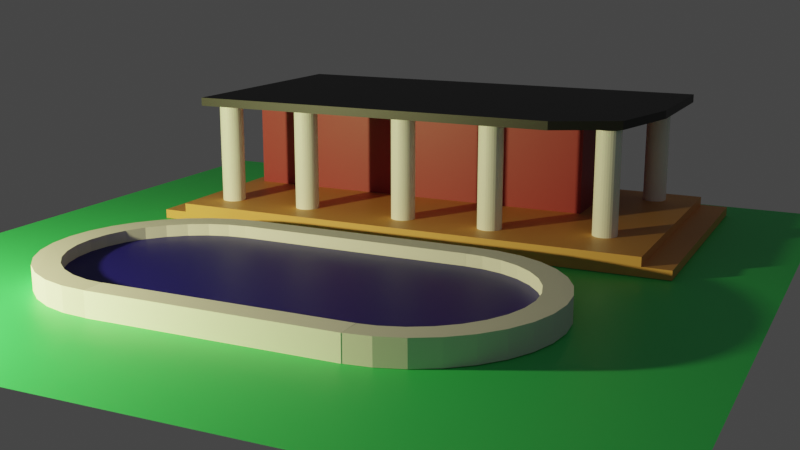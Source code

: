 # Source: LiuHongMidSectionProject.blend  (saved by Blender 2.90.8; exported with 4.5.12 LTS)
import bpy
from mathutils import Matrix  # noqa: F401  (used for matrix-valued properties, if any)

bpy.ops.wm.read_factory_settings(use_empty=True)
scene = bpy.context.scene
scene.name = 'Scene'

# ---- collections
col_collection = bpy.data.collections.new('Collection'); scene.collection.children.link(col_collection)
col_poolb = bpy.data.collections.new('PoolB'); scene.collection.children.link(col_poolb)

# ---- materials (node trees are filled in below, after node groups)
mat_bluewater = bpy.data.materials.new('BlueWater')
mat_bluewater.use_transparent_shadow = False
mat_glass = bpy.data.materials.new('Glass')
mat_glass.use_transparent_shadow = False
mat_step = bpy.data.materials.new('STEP')
mat_step.use_transparent_shadow = False
mat_roof = bpy.data.materials.new('ROOF')
mat_roof.use_transparent_shadow = False
mat_wall = bpy.data.materials.new('WALL')
mat_wall.use_transparent_shadow = False
mat_poolb = bpy.data.materials.new('PoolB')
mat_poolb.use_transparent_shadow = False

# ---- material node trees
mat_bluewater.use_nodes = True; mat_bluewater.node_tree.nodes.clear()
_N = mat_bluewater.node_tree.nodes; _L = mat_bluewater.node_tree.links
n0 = _N.new('ShaderNodeBsdfPrincipled'); n0.name = 'Principled BSDF'; n0.location = (10, 300)
n0.distribution = 'GGX'
n0.subsurface_method = 'BURLEY'
n0.inputs[0].default_value = (0.01022, 0.006567, 0.2266, 1.0)
n0.inputs[3].default_value = 1.45
n0.inputs[27].default_value = (0.0, 0.0, 0.0, 1.0)
n0.inputs[28].default_value = 1.0
n1 = _N.new('ShaderNodeOutputMaterial'); n1.name = 'Material Output'; n1.location = (300, 300)
_L.new(n0.outputs[0], n1.inputs[0])
n1.is_active_output = True
mat_glass.use_nodes = True; mat_glass.node_tree.nodes.clear()
_N = mat_glass.node_tree.nodes; _L = mat_glass.node_tree.links
n0 = _N.new('ShaderNodeBsdfPrincipled'); n0.name = 'Principled BSDF'; n0.location = (10, 300)
n0.distribution = 'GGX'
n0.subsurface_method = 'BURLEY'
n0.inputs[0].default_value = (0.06045, 0.8, 0.205, 1.0)
n0.inputs[3].default_value = 1.45
n0.inputs[27].default_value = (0.0, 0.0, 0.0, 1.0)
n0.inputs[28].default_value = 1.0
n1 = _N.new('ShaderNodeOutputMaterial'); n1.name = 'Material Output'; n1.location = (300, 300)
_L.new(n0.outputs[0], n1.inputs[0])
n1.is_active_output = True
mat_step.use_nodes = True; mat_step.node_tree.nodes.clear()
_N = mat_step.node_tree.nodes; _L = mat_step.node_tree.links
n0 = _N.new('ShaderNodeBsdfPrincipled'); n0.name = 'Principled BSDF'; n0.location = (10, 300)
n0.distribution = 'GGX'
n0.subsurface_method = 'BURLEY'
n0.inputs[0].default_value = (0.8, 0.3869, 0.1177, 1.0)
n0.inputs[3].default_value = 1.45
n0.inputs[27].default_value = (0.0, 0.0, 0.0, 1.0)
n0.inputs[28].default_value = 1.0
n1 = _N.new('ShaderNodeOutputMaterial'); n1.name = 'Material Output'; n1.location = (300, 300)
_L.new(n0.outputs[0], n1.inputs[0])
n1.is_active_output = True
mat_roof.use_nodes = True; mat_roof.node_tree.nodes.clear()
_N = mat_roof.node_tree.nodes; _L = mat_roof.node_tree.links
n0 = _N.new('ShaderNodeBsdfPrincipled'); n0.name = 'Principled BSDF'; n0.location = (10, 300)
n0.distribution = 'GGX'
n0.subsurface_method = 'BURLEY'
n0.inputs[0].default_value = (0.01607, 0.01607, 0.01607, 1.0)
n0.inputs[3].default_value = 1.45
n0.inputs[27].default_value = (0.0, 0.0, 0.0, 1.0)
n0.inputs[28].default_value = 1.0
n1 = _N.new('ShaderNodeOutputMaterial'); n1.name = 'Material Output'; n1.location = (300, 300)
_L.new(n0.outputs[0], n1.inputs[0])
n1.is_active_output = True
mat_wall.use_nodes = True; mat_wall.node_tree.nodes.clear()
_N = mat_wall.node_tree.nodes; _L = mat_wall.node_tree.links
n0 = _N.new('ShaderNodeBsdfPrincipled'); n0.name = 'Principled BSDF'; n0.location = (10, 300)
n0.distribution = 'GGX'
n0.subsurface_method = 'BURLEY'
n0.inputs[0].default_value = (0.3428, 0.02114, 0.03441, 1.0)
n0.inputs[3].default_value = 1.45
n0.inputs[27].default_value = (0.0, 0.0, 0.0, 1.0)
n0.inputs[28].default_value = 1.0
n1 = _N.new('ShaderNodeOutputMaterial'); n1.name = 'Material Output'; n1.location = (300, 300)
_L.new(n0.outputs[0], n1.inputs[0])
n1.is_active_output = True
mat_poolb.use_nodes = True; mat_poolb.node_tree.nodes.clear()
_N = mat_poolb.node_tree.nodes; _L = mat_poolb.node_tree.links
n0 = _N.new('ShaderNodeBsdfPrincipled'); n0.name = 'Principled BSDF'; n0.location = (10, 300)
n0.distribution = 'GGX'
n0.subsurface_method = 'BURLEY'
n0.inputs[0].default_value = (1.0, 1.0, 1.0, 1.0)
n0.inputs[3].default_value = 1.45
n0.inputs[27].default_value = (0.0, 0.0, 0.0, 1.0)
n0.inputs[28].default_value = 1.0
n1 = _N.new('ShaderNodeOutputMaterial'); n1.name = 'Material Output'; n1.location = (300, 300)
_L.new(n0.outputs[0], n1.inputs[0])
n1.is_active_output = True

# ---- world
world_world = bpy.data.worlds.new('World'); scene.world = world_world
world_world.use_nodes = True; world_world.node_tree.nodes.clear()
_N = world_world.node_tree.nodes; _L = world_world.node_tree.links
n0 = _N.new('ShaderNodeOutputWorld'); n0.name = 'World Output'; n0.location = (300, 300)
n1 = _N.new('ShaderNodeBackground'); n1.name = 'Background'; n1.location = (10, 300)
n1.inputs[0].default_value = (0.05088, 0.05088, 0.05088, 1.0)
_L.new(n1.outputs[0], n0.inputs[0])
n0.is_active_output = True
world_world.color = (0.05088, 0.05088, 0.05088)
world_world.use_sun_shadow = False
world_world.sun_shadow_jitter_overblur = 0.0

# ---- cameras
cam_camera = bpy.data.cameras.new('Camera')
cam_camera.clip_end = 100.0
cam_camera.ortho_scale = 7.314

# ---- lights
light_light = bpy.data.lights.new('Light', 'POINT')
light_light.color = (1.0, 0.9337, 0.4173)
light_light.transmission_factor = 0.0
light_light.energy = 1000.0
light_light.shadow_soft_size = 0.1
light_light.shadow_maximum_resolution = 0.006
light_light.use_absolute_resolution = True

# ---- meshes
me_circle_001 = bpy.data.meshes.new('Circle.001')
me_circle_001.from_pydata([(-0.9821, 1.898, 0.0), (-1.157, 1.881, 0.0), (-1.325, 1.83, 0.0), (-1.481, 1.747, 0.0), (-1.617, 1.635, 0.0), (-1.728, 1.499, 0.0), (-1.811, 1.344, 0.0), (-1.862, 1.176, 0.0), (-1.879, 1.001, 0.0), (-1.862, 0.8259, 0.0), (-1.811, 0.6576, 0.0), (-1.728, 0.5025, 0.0), (-1.617, 0.3666, 0.0), (-1.481, 0.255, 0.0), (-1.325, 0.1721, 0.0), (-1.157, 0.121, 0.0), (-0.9821, 0.1038, 0.0), (-0.004091, 1.898, 0.0), (-0.004091, 0.1076, 0.0), (0.9821, 1.898, -8.586e-08), (1.157, 1.881, -1.012e-07), (1.325, 1.83, -1.159e-07), (1.481, 1.747, -1.294e-07), (1.617, 1.635, -1.413e-07), (1.728, 1.499, -1.511e-07), (1.811, 1.344, -1.583e-07), (1.862, 1.176, -1.628e-07), (1.879, 1.001, -1.643e-07), (1.862, 0.8259, -1.628e-07), (1.811, 0.6576, -1.583e-07), (1.728, 0.5025, -1.511e-07), (1.617, 0.3666, -1.413e-07), (1.481, 0.255, -1.294e-07), (1.325, 0.1721, -1.159e-07), (1.157, 0.121, -1.012e-07), (0.9821, 0.1038, -8.586e-08), (0.004091, 1.898, -3.576e-10), (0.004091, 0.1076, -3.576e-10)], [], [(1, 2, 3, 4, 5, 6, 7, 8, 9, 10, 11, 12, 13, 14, 15, 16, 18, 37, 35, 34, 33, 32, 31, 30, 29, 28, 27, 26, 25, 24, 23, 22, 21, 20, 19, 36, 17, 0)])
_uv = me_circle_001.uv_layers.new(name='UVMap')
_uv.uv.foreach_set('vector', [0.0, 0.0, 0.0, 0.0, 0.0, 0.0, 0.0, 0.0, 0.0, 0.0, 0.0, 0.0, 0.0, 0.0, 0.0, 0.0, 0.0, 0.0, 0.0, 0.0, 0.0, 0.0, 0.0, 0.0, 0.0, 0.0, 0.0, 0.0, 0.0, 0.0, 0.0, 0.0, 0.0, 0.0, 0.0, 0.0, 0.0, 0.0, 0.0, 0.0, 0.0, 0.0, 0.0, 0.0, 0.0, 0.0, 0.0, 0.0, 0.0, 0.0, 0.0, 0.0, 0.0, 0.0, 0.0, 0.0, 0.0, 0.0, 0.0, 0.0, 0.0, 0.0, 0.0, 0.0, 0.0, 0.0, 0.0, 0.0, 0.0, 0.0, 0.0, 0.0, 0.0, 0.0, 0.0, 0.0])
me_circle_001.materials.append(mat_bluewater)
me_circle_001.use_remesh_fix_poles = True
me_circle_001.use_remesh_preserve_attributes = False
me_circle_001.use_mirror_vertex_groups = False
me_circle_001.update()
me_plane = bpy.data.meshes.new('Plane')
me_plane.from_pydata([(-1.0, -1.0, 0.0), (1.0, -1.0, 0.0), (-1.0, 1.0, 0.0), (1.0, 1.0, 0.0)], [], [(0, 1, 3, 2)])
_uv = me_plane.uv_layers.new(name='UVMap')
_uv.uv.foreach_set('vector', [0.0, 0.0, 1.0, 0.0, 1.0, 1.0, 0.0, 1.0])
me_plane.materials.append(mat_glass)
me_plane.use_remesh_fix_poles = True
me_plane.use_remesh_preserve_attributes = False
me_plane.use_mirror_vertex_groups = False
me_plane.update()
me_cube = bpy.data.meshes.new('Cube')
me_cube.from_pydata([(-1.0, -1.0, -0.4), (-1.0, -1.0, 0.4), (-1.0, 1.0, -0.4), (-1.0, 1.0, 0.4), (1.0, -1.0, -0.4), (1.0, -1.0, 0.4), (1.0, 1.0, -0.4), (1.0, 1.0, 0.4)], [], [(0, 1, 3, 2), (2, 3, 7, 6), (6, 7, 5, 4), (4, 5, 1, 0), (2, 6, 4, 0), (7, 3, 1, 5)])
_uv = me_cube.uv_layers.new(name='UVMap')
_uv.uv.foreach_set('vector', [0.375, 0.0, 0.625, 0.0, 0.625, 0.25, 0.375, 0.25, 0.375, 0.25, 0.625, 0.25, 0.625, 0.5, 0.375, 0.5, 0.375, 0.5, 0.625, 0.5, 0.625, 0.75, 0.375, 0.75, 0.375, 0.75, 0.625, 0.75, 0.625, 1.0, 0.375, 1.0, 0.125, 0.5, 0.375, 0.5, 0.375, 0.75, 0.125, 0.75, 0.625, 0.5, 0.875, 0.5, 0.875, 0.75, 0.625, 0.75])
me_cube.materials.append(mat_step)
me_cube.use_remesh_fix_poles = True
me_cube.use_remesh_preserve_attributes = False
me_cube.use_mirror_vertex_groups = False
me_cube.update()
me_cube_003 = bpy.data.meshes.new('Cube.003')
me_cube_003.from_pydata([(-2.212, -2.887, -0.01563), (-2.212, -2.887, 0.06437), (-2.212, -0.5141, -0.01563), (-2.212, -0.5141, 0.06437), (2.061, -2.887, -0.01563), (2.061, -2.887, 0.06437), (2.061, -0.5141, -0.01563), (2.061, -0.5141, 0.06437)], [], [(0, 1, 3, 2), (2, 3, 7, 6), (6, 7, 5, 4), (4, 5, 1, 0), (2, 6, 4, 0), (7, 3, 1, 5)])
_uv = me_cube_003.uv_layers.new(name='UVMap')
_uv.uv.foreach_set('vector', [0.375, 0.0, 0.625, 0.0, 0.625, 0.25, 0.375, 0.25, 0.375, 0.25, 0.625, 0.25, 0.625, 0.5, 0.375, 0.5, 0.375, 0.5, 0.625, 0.5, 0.625, 0.75, 0.375, 0.75, 0.375, 0.75, 0.625, 0.75, 0.625, 1.0, 0.375, 1.0, 0.125, 0.5, 0.375, 0.5, 0.375, 0.75, 0.125, 0.75, 0.625, 0.5, 0.875, 0.5, 0.875, 0.75, 0.625, 0.75])
me_cube_003.materials.append(mat_step)
me_cube_003.use_remesh_fix_poles = True
me_cube_003.use_remesh_preserve_attributes = False
me_cube_003.use_mirror_vertex_groups = False
me_cube_003.update()
me_cube_004 = bpy.data.meshes.new('Cube.004')
me_cube_004.from_pydata([(-2.37, -1.187, -0.45), (-2.37, -1.187, 0.45), (-2.37, 1.187, -0.45), (-2.37, 1.187, 0.45), (2.37, -1.187, -0.45), (2.37, -1.187, 0.45), (2.37, 1.187, -0.45), (2.37, 1.187, 0.45), (-2.37, -1.187, 0.5241), (-2.37, 1.187, 0.5241), (2.37, 1.187, 0.5241), (2.37, -1.187, 0.5241), (-2.37, 3.267, 0.45), (2.37, 3.267, 0.45), (-2.37, 3.267, 0.5241), (2.37, 3.267, 0.5241), (-3.386, -1.187, 0.45), (-3.386, 1.187, 0.45), (-3.386, -1.187, 0.5241), (-3.386, 1.187, 0.5241), (-2.37, 3.267, 0.5241), (-3.386, 1.187, 0.5241), (-3.139, 2.708, 0.5241), (-2.37, 1.187, 0.4513), (-2.37, 3.267, 0.4513), (-3.386, 1.187, 0.4513), (-3.139, 2.708, 0.4513), (-3.386, 1.187, 0.4513), (-2.37, 3.267, 0.4513)], [], [(0, 1, 3, 2), (2, 3, 7, 6), (6, 7, 5, 4), (4, 5, 1, 0), (2, 6, 4, 0), (7, 3, 12, 13), (10, 9, 8, 11), (5, 7, 10, 11), (9, 3, 17, 19), (1, 5, 11, 8), (13, 12, 14, 15), (3, 9, 14, 12), (10, 7, 13, 15), (9, 10, 15, 14), (17, 16, 18, 19), (8, 9, 19, 18), (1, 8, 18, 16), (3, 1, 16, 17), (22, 20, 28, 26), (20, 19, 25, 28), (23, 24, 25), (27, 26, 28, 25, 24), (14, 21, 27, 24), (9, 14, 24, 23), (21, 22, 26, 27), (19, 9, 23, 25), (22, 21, 19, 20), (14, 9, 19)])
me_cube_004.polygons.foreach_set('material_index', [1, 1, 1, 1, 0, 0, 0, 0, 0, 0, 0, 0, 0, 0, 0, 0, 0, 0, 0, 0, 0, 0, 0, 0, 0, 0, 0, 0])
_uv = me_cube_004.uv_layers.new(name='UVMap')
_uv.uv.foreach_set('vector', [0.375, 0.0, 0.625, 0.0, 0.625, 0.25, 0.375, 0.25, 0.375, 0.25, 0.625, 0.25, 0.625, 0.5, 0.375, 0.5, 0.375, 0.5, 0.625, 0.5, 0.625, 0.75, 0.375, 0.75, 0.375, 0.75, 0.625, 0.75, 0.625, 1.0, 0.375, 1.0, 0.125, 0.5, 0.375, 0.5, 0.375, 0.75, 0.125, 0.75, 0.625, 0.5, 0.625, 0.25, 0.625, 0.25, 0.625, 0.5, 0.625, 0.5, 0.875, 0.5, 0.875, 0.75, 0.625, 0.75, 0.625, 0.75, 0.625, 0.5, 0.625, 0.5, 0.625, 0.75, 0.625, 0.25, 0.625, 0.25, 0.625, 0.25, 0.625, 0.25, 0.625, 1.0, 0.625, 0.75, 0.625, 0.75, 0.625, 1.0, 0.625, 0.5, 0.625, 0.25, 0.625, 0.25, 0.625, 0.5, 0.625, 0.25, 0.625, 0.25, 0.625, 0.25, 0.625, 0.25, 0.625, 0.5, 0.625, 0.5, 0.625, 0.5, 0.625, 0.5, 0.875, 0.5, 0.625, 0.5, 0.625, 0.5, 0.875, 0.5, 0.625, 0.25, 0.625, 0.0, 0.625, 0.0, 0.625, 0.25, 0.875, 0.75, 0.875, 0.5, 0.875, 0.5, 0.875, 0.75, 0.625, 1.0, 0.625, 1.0, 0.625, 1.0, 0.625, 1.0, 0.625, 0.25, 0.625, 0.0, 0.625, 0.0, 0.625, 0.25, 0.0, 0.0, 0.0, 0.0, 0.0, 0.0, 0.0, 0.0, 0.0, 0.0, 0.0, 0.0, 0.0, 0.0, 0.0, 0.0, 0.625, 0.25, 0.625, 0.25, 0.625, 0.25, 0.0, 0.0, 0.0, 0.0, 0.0, 0.0, 0.625, 0.25, 0.625, 0.25, 0.0, 0.0, 0.0, 0.0, 0.0, 0.0, 0.0, 0.0, 0.875, 0.5, 0.875, 0.5, 0.875, 0.5, 0.875, 0.5, 0.0, 0.0, 0.0, 0.0, 0.0, 0.0, 0.0, 0.0, 0.875, 0.5, 0.875, 0.5, 0.875, 0.5, 0.875, 0.5, 0.0, 0.0, 0.0, 0.0, 0.0, 0.0, 0.0, 0.0, 0.875, 0.5, 0.875, 0.5, 0.875, 0.5])
me_cube_004.materials.append(mat_roof)
me_cube_004.materials.append(mat_wall)
me_cube_004.use_remesh_fix_poles = True
me_cube_004.use_remesh_preserve_attributes = False
me_cube_004.use_mirror_vertex_groups = False
me_cube_004.update()
me_cylinder_002 = bpy.data.meshes.new('Cylinder.002')
me_cylinder_002.from_pydata([(0.0, -0.1061, 0.1061), (0.0, -0.1061, -0.1061), (-0.0207, -0.104, 0.1061), (-0.0207, -0.104, -0.1061), (-0.04059, -0.098, 0.1061), (-0.04059, -0.098, -0.1061), (-0.05893, -0.0882, 0.1061), (-0.05893, -0.0882, -0.1061), (-0.07501, -0.07501, 0.1061), (-0.07501, -0.07501, -0.1061), (-0.0882, -0.05893, 0.1061), (-0.0882, -0.05893, -0.1061), (-0.098, -0.04059, 0.1061), (-0.098, -0.04059, -0.1061), (-0.104, -0.0207, 0.1061), (-0.104, -0.0207, -0.1061), (-0.1061, -8.009e-09, 0.1061), (-0.1061, -8.009e-09, -0.1061), (-0.104, 0.0207, 0.1061), (-0.104, 0.0207, -0.1061), (-0.098, 0.04059, 0.1061), (-0.098, 0.04059, -0.1061), (-0.0882, 0.05893, 0.1061), (-0.0882, 0.05893, -0.1061), (-0.07501, 0.07501, 0.1061), (-0.07501, 0.07501, -0.1061), (-0.05893, 0.0882, 0.1061), (-0.05893, 0.0882, -0.1061), (-0.04059, 0.098, 0.1061), (-0.04059, 0.098, -0.1061), (-0.0207, 0.104, 0.1061), (-0.0207, 0.104, -0.1061), (3.457e-08, 0.1061, 0.1061), (3.457e-08, 0.1061, -0.1061), (0.0207, 0.104, 0.1061), (0.0207, 0.104, -0.1061), (0.04059, 0.098, 0.1061), (0.04059, 0.098, -0.1061), (0.05893, 0.0882, 0.1061), (0.05893, 0.0882, -0.1061), (0.07501, 0.07501, 0.1061), (0.07501, 0.07501, -0.1061), (0.0882, 0.05893, 0.1061), (0.0882, 0.05893, -0.1061), (0.098, 0.04059, 0.1061), (0.098, 0.04059, -0.1061), (0.104, 0.02069, 0.1061), (0.104, 0.02069, -0.1061), (0.1061, -1.024e-07, 0.1061), (0.1061, -1.024e-07, -0.1061), (0.104, -0.0207, 0.1061), (0.104, -0.0207, -0.1061), (0.098, -0.04059, 0.1061), (0.098, -0.04059, -0.1061), (0.0882, -0.05893, 0.1061), (0.0882, -0.05893, -0.1061), (0.07501, -0.07501, 0.1061), (0.07501, -0.07501, -0.1061), (0.05893, -0.0882, 0.1061), (0.05893, -0.0882, -0.1061), (0.04059, -0.098, 0.1061), (0.04059, -0.098, -0.1061), (0.02069, -0.104, 0.1061), (0.02069, -0.104, -0.1061)], [], [(0, 1, 3, 2), (2, 3, 5, 4), (4, 5, 7, 6), (6, 7, 9, 8), (8, 9, 11, 10), (10, 11, 13, 12), (12, 13, 15, 14), (14, 15, 17, 16), (16, 17, 19, 18), (18, 19, 21, 20), (20, 21, 23, 22), (22, 23, 25, 24), (24, 25, 27, 26), (26, 27, 29, 28), (28, 29, 31, 30), (30, 31, 33, 32), (32, 33, 35, 34), (34, 35, 37, 36), (36, 37, 39, 38), (38, 39, 41, 40), (40, 41, 43, 42), (42, 43, 45, 44), (44, 45, 47, 46), (46, 47, 49, 48), (48, 49, 51, 50), (50, 51, 53, 52), (52, 53, 55, 54), (54, 55, 57, 56), (56, 57, 59, 58), (58, 59, 61, 60), (3, 1, 63, 61, 59, 57, 55, 53, 51, 49, 47, 45, 43, 41, 39, 37, 35, 33, 31, 29, 27, 25, 23, 21, 19, 17, 15, 13, 11, 9, 7, 5), (60, 61, 63, 62), (62, 63, 1, 0), (0, 2, 4, 6, 8, 10, 12, 14, 16, 18, 20, 22, 24, 26, 28, 30, 32, 34, 36, 38, 40, 42, 44, 46, 48, 50, 52, 54, 56, 58, 60, 62)])
_uv = me_cylinder_002.uv_layers.new(name='UVMap')
_uv.uv.foreach_set('vector', [1.0, 0.5, 1.0, 1.0, 0.9688, 1.0, 0.9688, 0.5, 0.9688, 0.5, 0.9688, 1.0, 0.9375, 1.0, 0.9375, 0.5, 0.9375, 0.5, 0.9375, 1.0, 0.9062, 1.0, 0.9062, 0.5, 0.9062, 0.5, 0.9062, 1.0, 0.875, 1.0, 0.875, 0.5, 0.875, 0.5, 0.875, 1.0, 0.8438, 1.0, 0.8438, 0.5, 0.8438, 0.5, 0.8438, 1.0, 0.8125, 1.0, 0.8125, 0.5, 0.8125, 0.5, 0.8125, 1.0, 0.7812, 1.0, 0.7812, 0.5, 0.7812, 0.5, 0.7812, 1.0, 0.75, 1.0, 0.75, 0.5, 0.75, 0.5, 0.75, 1.0, 0.7188, 1.0, 0.7188, 0.5, 0.7188, 0.5, 0.7188, 1.0, 0.6875, 1.0, 0.6875, 0.5, 0.6875, 0.5, 0.6875, 1.0, 0.6562, 1.0, 0.6562, 0.5, 0.6562, 0.5, 0.6562, 1.0, 0.625, 1.0, 0.625, 0.5, 0.625, 0.5, 0.625, 1.0, 0.5938, 1.0, 0.5938, 0.5, 0.5938, 0.5, 0.5938, 1.0, 0.5625, 1.0, 0.5625, 0.5, 0.5625, 0.5, 0.5625, 1.0, 0.5312, 1.0, 0.5312, 0.5, 0.5312, 0.5, 0.5312, 1.0, 0.5, 1.0, 0.5, 0.5, 0.5, 0.5, 0.5, 1.0, 0.4688, 1.0, 0.4688, 0.5, 0.4688, 0.5, 0.4688, 1.0, 0.4375, 1.0, 0.4375, 0.5, 0.4375, 0.5, 0.4375, 1.0, 0.4062, 1.0, 0.4062, 0.5, 0.4062, 0.5, 0.4062, 1.0, 0.375, 1.0, 0.375, 0.5, 0.375, 0.5, 0.375, 1.0, 0.3438, 1.0, 0.3438, 0.5, 0.3438, 0.5, 0.3438, 1.0, 0.3125, 1.0, 0.3125, 0.5, 0.3125, 0.5, 0.3125, 1.0, 0.2812, 1.0, 0.2812, 0.5, 0.2812, 0.5, 0.2812, 1.0, 0.25, 1.0, 0.25, 0.5, 0.25, 0.5, 0.25, 1.0, 0.2188, 1.0, 0.2188, 0.5, 0.2188, 0.5, 0.2188, 1.0, 0.1875, 1.0, 0.1875, 0.5, 0.1875, 0.5, 0.1875, 1.0, 0.1562, 1.0, 0.1562, 0.5, 0.1562, 0.5, 0.1562, 1.0, 0.125, 1.0, 0.125, 0.5, 0.125, 0.5, 0.125, 1.0, 0.09375, 1.0, 0.09375, 0.5, 0.09375, 0.5, 0.09375, 1.0, 0.0625, 1.0, 0.0625, 0.5, 0.2968, 0.4854, 0.25, 0.49, 0.2032, 0.4854, 0.1582, 0.4717, 0.1167, 0.4496, 0.08029, 0.4197, 0.05045, 0.3833, 0.02827, 0.3418, 0.01461, 0.2968, 0.01, 0.25, 0.01461, 0.2032, 0.02827, 0.1582, 0.05045, 0.1167, 0.08029, 0.08029, 0.1167, 0.05045, 0.1582, 0.02827, 0.2032, 0.01461, 0.25, 0.01, 0.2968, 0.01461, 0.3418, 0.02827, 0.3833, 0.05045, 0.4197, 0.08029, 0.4496, 0.1167, 0.4717, 0.1582, 0.4854, 0.2032, 0.49, 0.25, 0.4854, 0.2968, 0.4717, 0.3418, 0.4496, 0.3833, 0.4197, 0.4197, 0.3833, 0.4496, 0.3418, 0.4717, 0.0625, 0.5, 0.0625, 1.0, 0.03125, 1.0, 0.03125, 0.5, 0.03125, 0.5, 0.03125, 1.0, 0.0, 1.0, 0.0, 0.5, 0.75, 0.49, 0.7968, 0.4854, 0.8418, 0.4717, 0.8833, 0.4496, 0.9197, 0.4197, 0.9496, 0.3833, 0.9717, 0.3418, 0.9854, 0.2968, 0.99, 0.25, 0.9854, 0.2032, 0.9717, 0.1582, 0.9496, 0.1167, 0.9197, 0.08029, 0.8833, 0.05045, 0.8418, 0.02827, 0.7968, 0.01461, 0.75, 0.01, 0.7032, 0.01461, 0.6582, 0.02827, 0.6167, 0.05045, 0.5803, 0.08029, 0.5504, 0.1167, 0.5283, 0.1582, 0.5146, 0.2032, 0.51, 0.25, 0.5146, 0.2968, 0.5283, 0.3418, 0.5504, 0.3833, 0.5803, 0.4197, 0.6167, 0.4496, 0.6582, 0.4717, 0.7032, 0.4854])
me_cylinder_002.materials.append(mat_poolb)
me_cylinder_002.use_remesh_fix_poles = True
me_cylinder_002.use_remesh_preserve_attributes = False
me_cylinder_002.use_mirror_vertex_groups = False
me_cylinder_002.update()
me_cylinder_003 = bpy.data.meshes.new('Cylinder.003')
me_cylinder_003.from_pydata([(0.0, -0.1061, 0.1061), (0.0, -0.1061, -0.1061), (-0.0207, -0.104, 0.1061), (-0.0207, -0.104, -0.1061), (-0.04059, -0.098, 0.1061), (-0.04059, -0.098, -0.1061), (-0.05893, -0.0882, 0.1061), (-0.05893, -0.0882, -0.1061), (-0.07501, -0.07501, 0.1061), (-0.07501, -0.07501, -0.1061), (-0.0882, -0.05893, 0.1061), (-0.0882, -0.05893, -0.1061), (-0.098, -0.04059, 0.1061), (-0.098, -0.04059, -0.1061), (-0.104, -0.0207, 0.1061), (-0.104, -0.0207, -0.1061), (-0.1061, -8.009e-09, 0.1061), (-0.1061, -8.009e-09, -0.1061), (-0.104, 0.0207, 0.1061), (-0.104, 0.0207, -0.1061), (-0.098, 0.04059, 0.1061), (-0.098, 0.04059, -0.1061), (-0.0882, 0.05893, 0.1061), (-0.0882, 0.05893, -0.1061), (-0.07501, 0.07501, 0.1061), (-0.07501, 0.07501, -0.1061), (-0.05893, 0.0882, 0.1061), (-0.05893, 0.0882, -0.1061), (-0.04059, 0.098, 0.1061), (-0.04059, 0.098, -0.1061), (-0.0207, 0.104, 0.1061), (-0.0207, 0.104, -0.1061), (3.457e-08, 0.1061, 0.1061), (3.457e-08, 0.1061, -0.1061), (0.0207, 0.104, 0.1061), (0.0207, 0.104, -0.1061), (0.04059, 0.098, 0.1061), (0.04059, 0.098, -0.1061), (0.05893, 0.0882, 0.1061), (0.05893, 0.0882, -0.1061), (0.07501, 0.07501, 0.1061), (0.07501, 0.07501, -0.1061), (0.0882, 0.05893, 0.1061), (0.0882, 0.05893, -0.1061), (0.098, 0.04059, 0.1061), (0.098, 0.04059, -0.1061), (0.104, 0.02069, 0.1061), (0.104, 0.02069, -0.1061), (0.1061, -1.024e-07, 0.1061), (0.1061, -1.024e-07, -0.1061), (0.104, -0.0207, 0.1061), (0.104, -0.0207, -0.1061), (0.098, -0.04059, 0.1061), (0.098, -0.04059, -0.1061), (0.0882, -0.05893, 0.1061), (0.0882, -0.05893, -0.1061), (0.07501, -0.07501, 0.1061), (0.07501, -0.07501, -0.1061), (0.05893, -0.0882, 0.1061), (0.05893, -0.0882, -0.1061), (0.04059, -0.098, 0.1061), (0.04059, -0.098, -0.1061), (0.02069, -0.104, 0.1061), (0.02069, -0.104, -0.1061)], [], [(0, 1, 3, 2), (2, 3, 5, 4), (4, 5, 7, 6), (6, 7, 9, 8), (8, 9, 11, 10), (10, 11, 13, 12), (12, 13, 15, 14), (14, 15, 17, 16), (16, 17, 19, 18), (18, 19, 21, 20), (20, 21, 23, 22), (22, 23, 25, 24), (24, 25, 27, 26), (26, 27, 29, 28), (28, 29, 31, 30), (30, 31, 33, 32), (32, 33, 35, 34), (34, 35, 37, 36), (36, 37, 39, 38), (38, 39, 41, 40), (40, 41, 43, 42), (42, 43, 45, 44), (44, 45, 47, 46), (46, 47, 49, 48), (48, 49, 51, 50), (50, 51, 53, 52), (52, 53, 55, 54), (54, 55, 57, 56), (56, 57, 59, 58), (58, 59, 61, 60), (3, 1, 63, 61, 59, 57, 55, 53, 51, 49, 47, 45, 43, 41, 39, 37, 35, 33, 31, 29, 27, 25, 23, 21, 19, 17, 15, 13, 11, 9, 7, 5), (60, 61, 63, 62), (62, 63, 1, 0), (0, 2, 4, 6, 8, 10, 12, 14, 16, 18, 20, 22, 24, 26, 28, 30, 32, 34, 36, 38, 40, 42, 44, 46, 48, 50, 52, 54, 56, 58, 60, 62)])
_uv = me_cylinder_003.uv_layers.new(name='UVMap')
_uv.uv.foreach_set('vector', [1.0, 0.5, 1.0, 1.0, 0.9688, 1.0, 0.9688, 0.5, 0.9688, 0.5, 0.9688, 1.0, 0.9375, 1.0, 0.9375, 0.5, 0.9375, 0.5, 0.9375, 1.0, 0.9062, 1.0, 0.9062, 0.5, 0.9062, 0.5, 0.9062, 1.0, 0.875, 1.0, 0.875, 0.5, 0.875, 0.5, 0.875, 1.0, 0.8438, 1.0, 0.8438, 0.5, 0.8438, 0.5, 0.8438, 1.0, 0.8125, 1.0, 0.8125, 0.5, 0.8125, 0.5, 0.8125, 1.0, 0.7812, 1.0, 0.7812, 0.5, 0.7812, 0.5, 0.7812, 1.0, 0.75, 1.0, 0.75, 0.5, 0.75, 0.5, 0.75, 1.0, 0.7188, 1.0, 0.7188, 0.5, 0.7188, 0.5, 0.7188, 1.0, 0.6875, 1.0, 0.6875, 0.5, 0.6875, 0.5, 0.6875, 1.0, 0.6562, 1.0, 0.6562, 0.5, 0.6562, 0.5, 0.6562, 1.0, 0.625, 1.0, 0.625, 0.5, 0.625, 0.5, 0.625, 1.0, 0.5938, 1.0, 0.5938, 0.5, 0.5938, 0.5, 0.5938, 1.0, 0.5625, 1.0, 0.5625, 0.5, 0.5625, 0.5, 0.5625, 1.0, 0.5312, 1.0, 0.5312, 0.5, 0.5312, 0.5, 0.5312, 1.0, 0.5, 1.0, 0.5, 0.5, 0.5, 0.5, 0.5, 1.0, 0.4688, 1.0, 0.4688, 0.5, 0.4688, 0.5, 0.4688, 1.0, 0.4375, 1.0, 0.4375, 0.5, 0.4375, 0.5, 0.4375, 1.0, 0.4062, 1.0, 0.4062, 0.5, 0.4062, 0.5, 0.4062, 1.0, 0.375, 1.0, 0.375, 0.5, 0.375, 0.5, 0.375, 1.0, 0.3438, 1.0, 0.3438, 0.5, 0.3438, 0.5, 0.3438, 1.0, 0.3125, 1.0, 0.3125, 0.5, 0.3125, 0.5, 0.3125, 1.0, 0.2812, 1.0, 0.2812, 0.5, 0.2812, 0.5, 0.2812, 1.0, 0.25, 1.0, 0.25, 0.5, 0.25, 0.5, 0.25, 1.0, 0.2188, 1.0, 0.2188, 0.5, 0.2188, 0.5, 0.2188, 1.0, 0.1875, 1.0, 0.1875, 0.5, 0.1875, 0.5, 0.1875, 1.0, 0.1562, 1.0, 0.1562, 0.5, 0.1562, 0.5, 0.1562, 1.0, 0.125, 1.0, 0.125, 0.5, 0.125, 0.5, 0.125, 1.0, 0.09375, 1.0, 0.09375, 0.5, 0.09375, 0.5, 0.09375, 1.0, 0.0625, 1.0, 0.0625, 0.5, 0.2968, 0.4854, 0.25, 0.49, 0.2032, 0.4854, 0.1582, 0.4717, 0.1167, 0.4496, 0.08029, 0.4197, 0.05045, 0.3833, 0.02827, 0.3418, 0.01461, 0.2968, 0.01, 0.25, 0.01461, 0.2032, 0.02827, 0.1582, 0.05045, 0.1167, 0.08029, 0.08029, 0.1167, 0.05045, 0.1582, 0.02827, 0.2032, 0.01461, 0.25, 0.01, 0.2968, 0.01461, 0.3418, 0.02827, 0.3833, 0.05045, 0.4197, 0.08029, 0.4496, 0.1167, 0.4717, 0.1582, 0.4854, 0.2032, 0.49, 0.25, 0.4854, 0.2968, 0.4717, 0.3418, 0.4496, 0.3833, 0.4197, 0.4197, 0.3833, 0.4496, 0.3418, 0.4717, 0.0625, 0.5, 0.0625, 1.0, 0.03125, 1.0, 0.03125, 0.5, 0.03125, 0.5, 0.03125, 1.0, 0.0, 1.0, 0.0, 0.5, 0.75, 0.49, 0.7968, 0.4854, 0.8418, 0.4717, 0.8833, 0.4496, 0.9197, 0.4197, 0.9496, 0.3833, 0.9717, 0.3418, 0.9854, 0.2968, 0.99, 0.25, 0.9854, 0.2032, 0.9717, 0.1582, 0.9496, 0.1167, 0.9197, 0.08029, 0.8833, 0.05045, 0.8418, 0.02827, 0.7968, 0.01461, 0.75, 0.01, 0.7032, 0.01461, 0.6582, 0.02827, 0.6167, 0.05045, 0.5803, 0.08029, 0.5504, 0.1167, 0.5283, 0.1582, 0.5146, 0.2032, 0.51, 0.25, 0.5146, 0.2968, 0.5283, 0.3418, 0.5504, 0.3833, 0.5803, 0.4197, 0.6167, 0.4496, 0.6582, 0.4717, 0.7032, 0.4854])
me_cylinder_003.materials.append(mat_poolb)
me_cylinder_003.use_remesh_fix_poles = True
me_cylinder_003.use_remesh_preserve_attributes = False
me_cylinder_003.use_mirror_vertex_groups = False
me_cylinder_003.update()
me_cylinder_004 = bpy.data.meshes.new('Cylinder.004')
me_cylinder_004.from_pydata([(0.0, -0.1061, 0.1061), (0.0, -0.1061, -0.1061), (-0.0207, -0.104, 0.1061), (-0.0207, -0.104, -0.1061), (-0.04059, -0.098, 0.1061), (-0.04059, -0.098, -0.1061), (-0.05893, -0.0882, 0.1061), (-0.05893, -0.0882, -0.1061), (-0.07501, -0.07501, 0.1061), (-0.07501, -0.07501, -0.1061), (-0.0882, -0.05893, 0.1061), (-0.0882, -0.05893, -0.1061), (-0.098, -0.04059, 0.1061), (-0.098, -0.04059, -0.1061), (-0.104, -0.0207, 0.1061), (-0.104, -0.0207, -0.1061), (-0.1061, -8.009e-09, 0.1061), (-0.1061, -8.009e-09, -0.1061), (-0.104, 0.0207, 0.1061), (-0.104, 0.0207, -0.1061), (-0.098, 0.04059, 0.1061), (-0.098, 0.04059, -0.1061), (-0.0882, 0.05893, 0.1061), (-0.0882, 0.05893, -0.1061), (-0.07501, 0.07501, 0.1061), (-0.07501, 0.07501, -0.1061), (-0.05893, 0.0882, 0.1061), (-0.05893, 0.0882, -0.1061), (-0.04059, 0.098, 0.1061), (-0.04059, 0.098, -0.1061), (-0.0207, 0.104, 0.1061), (-0.0207, 0.104, -0.1061), (3.457e-08, 0.1061, 0.1061), (3.457e-08, 0.1061, -0.1061), (0.0207, 0.104, 0.1061), (0.0207, 0.104, -0.1061), (0.04059, 0.098, 0.1061), (0.04059, 0.098, -0.1061), (0.05893, 0.0882, 0.1061), (0.05893, 0.0882, -0.1061), (0.07501, 0.07501, 0.1061), (0.07501, 0.07501, -0.1061), (0.0882, 0.05893, 0.1061), (0.0882, 0.05893, -0.1061), (0.098, 0.04059, 0.1061), (0.098, 0.04059, -0.1061), (0.104, 0.02069, 0.1061), (0.104, 0.02069, -0.1061), (0.1061, -1.024e-07, 0.1061), (0.1061, -1.024e-07, -0.1061), (0.104, -0.0207, 0.1061), (0.104, -0.0207, -0.1061), (0.098, -0.04059, 0.1061), (0.098, -0.04059, -0.1061), (0.0882, -0.05893, 0.1061), (0.0882, -0.05893, -0.1061), (0.07501, -0.07501, 0.1061), (0.07501, -0.07501, -0.1061), (0.05893, -0.0882, 0.1061), (0.05893, -0.0882, -0.1061), (0.04059, -0.098, 0.1061), (0.04059, -0.098, -0.1061), (0.02069, -0.104, 0.1061), (0.02069, -0.104, -0.1061)], [], [(0, 1, 3, 2), (2, 3, 5, 4), (4, 5, 7, 6), (6, 7, 9, 8), (8, 9, 11, 10), (10, 11, 13, 12), (12, 13, 15, 14), (14, 15, 17, 16), (16, 17, 19, 18), (18, 19, 21, 20), (20, 21, 23, 22), (22, 23, 25, 24), (24, 25, 27, 26), (26, 27, 29, 28), (28, 29, 31, 30), (30, 31, 33, 32), (32, 33, 35, 34), (34, 35, 37, 36), (36, 37, 39, 38), (38, 39, 41, 40), (40, 41, 43, 42), (42, 43, 45, 44), (44, 45, 47, 46), (46, 47, 49, 48), (48, 49, 51, 50), (50, 51, 53, 52), (52, 53, 55, 54), (54, 55, 57, 56), (56, 57, 59, 58), (58, 59, 61, 60), (3, 1, 63, 61, 59, 57, 55, 53, 51, 49, 47, 45, 43, 41, 39, 37, 35, 33, 31, 29, 27, 25, 23, 21, 19, 17, 15, 13, 11, 9, 7, 5), (60, 61, 63, 62), (62, 63, 1, 0), (0, 2, 4, 6, 8, 10, 12, 14, 16, 18, 20, 22, 24, 26, 28, 30, 32, 34, 36, 38, 40, 42, 44, 46, 48, 50, 52, 54, 56, 58, 60, 62)])
_uv = me_cylinder_004.uv_layers.new(name='UVMap')
_uv.uv.foreach_set('vector', [1.0, 0.5, 1.0, 1.0, 0.9688, 1.0, 0.9688, 0.5, 0.9688, 0.5, 0.9688, 1.0, 0.9375, 1.0, 0.9375, 0.5, 0.9375, 0.5, 0.9375, 1.0, 0.9062, 1.0, 0.9062, 0.5, 0.9062, 0.5, 0.9062, 1.0, 0.875, 1.0, 0.875, 0.5, 0.875, 0.5, 0.875, 1.0, 0.8438, 1.0, 0.8438, 0.5, 0.8438, 0.5, 0.8438, 1.0, 0.8125, 1.0, 0.8125, 0.5, 0.8125, 0.5, 0.8125, 1.0, 0.7812, 1.0, 0.7812, 0.5, 0.7812, 0.5, 0.7812, 1.0, 0.75, 1.0, 0.75, 0.5, 0.75, 0.5, 0.75, 1.0, 0.7188, 1.0, 0.7188, 0.5, 0.7188, 0.5, 0.7188, 1.0, 0.6875, 1.0, 0.6875, 0.5, 0.6875, 0.5, 0.6875, 1.0, 0.6562, 1.0, 0.6562, 0.5, 0.6562, 0.5, 0.6562, 1.0, 0.625, 1.0, 0.625, 0.5, 0.625, 0.5, 0.625, 1.0, 0.5938, 1.0, 0.5938, 0.5, 0.5938, 0.5, 0.5938, 1.0, 0.5625, 1.0, 0.5625, 0.5, 0.5625, 0.5, 0.5625, 1.0, 0.5312, 1.0, 0.5312, 0.5, 0.5312, 0.5, 0.5312, 1.0, 0.5, 1.0, 0.5, 0.5, 0.5, 0.5, 0.5, 1.0, 0.4688, 1.0, 0.4688, 0.5, 0.4688, 0.5, 0.4688, 1.0, 0.4375, 1.0, 0.4375, 0.5, 0.4375, 0.5, 0.4375, 1.0, 0.4062, 1.0, 0.4062, 0.5, 0.4062, 0.5, 0.4062, 1.0, 0.375, 1.0, 0.375, 0.5, 0.375, 0.5, 0.375, 1.0, 0.3438, 1.0, 0.3438, 0.5, 0.3438, 0.5, 0.3438, 1.0, 0.3125, 1.0, 0.3125, 0.5, 0.3125, 0.5, 0.3125, 1.0, 0.2812, 1.0, 0.2812, 0.5, 0.2812, 0.5, 0.2812, 1.0, 0.25, 1.0, 0.25, 0.5, 0.25, 0.5, 0.25, 1.0, 0.2188, 1.0, 0.2188, 0.5, 0.2188, 0.5, 0.2188, 1.0, 0.1875, 1.0, 0.1875, 0.5, 0.1875, 0.5, 0.1875, 1.0, 0.1562, 1.0, 0.1562, 0.5, 0.1562, 0.5, 0.1562, 1.0, 0.125, 1.0, 0.125, 0.5, 0.125, 0.5, 0.125, 1.0, 0.09375, 1.0, 0.09375, 0.5, 0.09375, 0.5, 0.09375, 1.0, 0.0625, 1.0, 0.0625, 0.5, 0.2968, 0.4854, 0.25, 0.49, 0.2032, 0.4854, 0.1582, 0.4717, 0.1167, 0.4496, 0.08029, 0.4197, 0.05045, 0.3833, 0.02827, 0.3418, 0.01461, 0.2968, 0.01, 0.25, 0.01461, 0.2032, 0.02827, 0.1582, 0.05045, 0.1167, 0.08029, 0.08029, 0.1167, 0.05045, 0.1582, 0.02827, 0.2032, 0.01461, 0.25, 0.01, 0.2968, 0.01461, 0.3418, 0.02827, 0.3833, 0.05045, 0.4197, 0.08029, 0.4496, 0.1167, 0.4717, 0.1582, 0.4854, 0.2032, 0.49, 0.25, 0.4854, 0.2968, 0.4717, 0.3418, 0.4496, 0.3833, 0.4197, 0.4197, 0.3833, 0.4496, 0.3418, 0.4717, 0.0625, 0.5, 0.0625, 1.0, 0.03125, 1.0, 0.03125, 0.5, 0.03125, 0.5, 0.03125, 1.0, 0.0, 1.0, 0.0, 0.5, 0.75, 0.49, 0.7968, 0.4854, 0.8418, 0.4717, 0.8833, 0.4496, 0.9197, 0.4197, 0.9496, 0.3833, 0.9717, 0.3418, 0.9854, 0.2968, 0.99, 0.25, 0.9854, 0.2032, 0.9717, 0.1582, 0.9496, 0.1167, 0.9197, 0.08029, 0.8833, 0.05045, 0.8418, 0.02827, 0.7968, 0.01461, 0.75, 0.01, 0.7032, 0.01461, 0.6582, 0.02827, 0.6167, 0.05045, 0.5803, 0.08029, 0.5504, 0.1167, 0.5283, 0.1582, 0.5146, 0.2032, 0.51, 0.25, 0.5146, 0.2968, 0.5283, 0.3418, 0.5504, 0.3833, 0.5803, 0.4197, 0.6167, 0.4496, 0.6582, 0.4717, 0.7032, 0.4854])
me_cylinder_004.materials.append(mat_poolb)
me_cylinder_004.use_remesh_fix_poles = True
me_cylinder_004.use_remesh_preserve_attributes = False
me_cylinder_004.use_mirror_vertex_groups = False
me_cylinder_004.update()
me_cylinder_005 = bpy.data.meshes.new('Cylinder.005')
me_cylinder_005.from_pydata([(0.0, -0.1061, 0.1061), (0.0, -0.1061, -0.1061), (-0.0207, -0.104, 0.1061), (-0.0207, -0.104, -0.1061), (-0.04059, -0.098, 0.1061), (-0.04059, -0.098, -0.1061), (-0.05893, -0.0882, 0.1061), (-0.05893, -0.0882, -0.1061), (-0.07501, -0.07501, 0.1061), (-0.07501, -0.07501, -0.1061), (-0.0882, -0.05893, 0.1061), (-0.0882, -0.05893, -0.1061), (-0.098, -0.04059, 0.1061), (-0.098, -0.04059, -0.1061), (-0.104, -0.0207, 0.1061), (-0.104, -0.0207, -0.1061), (-0.1061, -8.009e-09, 0.1061), (-0.1061, -8.009e-09, -0.1061), (-0.104, 0.0207, 0.1061), (-0.104, 0.0207, -0.1061), (-0.098, 0.04059, 0.1061), (-0.098, 0.04059, -0.1061), (-0.0882, 0.05893, 0.1061), (-0.0882, 0.05893, -0.1061), (-0.07501, 0.07501, 0.1061), (-0.07501, 0.07501, -0.1061), (-0.05893, 0.0882, 0.1061), (-0.05893, 0.0882, -0.1061), (-0.04059, 0.098, 0.1061), (-0.04059, 0.098, -0.1061), (-0.0207, 0.104, 0.1061), (-0.0207, 0.104, -0.1061), (3.457e-08, 0.1061, 0.1061), (3.457e-08, 0.1061, -0.1061), (0.0207, 0.104, 0.1061), (0.0207, 0.104, -0.1061), (0.04059, 0.098, 0.1061), (0.04059, 0.098, -0.1061), (0.05893, 0.0882, 0.1061), (0.05893, 0.0882, -0.1061), (0.07501, 0.07501, 0.1061), (0.07501, 0.07501, -0.1061), (0.0882, 0.05893, 0.1061), (0.0882, 0.05893, -0.1061), (0.098, 0.04059, 0.1061), (0.098, 0.04059, -0.1061), (0.104, 0.02069, 0.1061), (0.104, 0.02069, -0.1061), (0.1061, -1.024e-07, 0.1061), (0.1061, -1.024e-07, -0.1061), (0.104, -0.0207, 0.1061), (0.104, -0.0207, -0.1061), (0.098, -0.04059, 0.1061), (0.098, -0.04059, -0.1061), (0.0882, -0.05893, 0.1061), (0.0882, -0.05893, -0.1061), (0.07501, -0.07501, 0.1061), (0.07501, -0.07501, -0.1061), (0.05893, -0.0882, 0.1061), (0.05893, -0.0882, -0.1061), (0.04059, -0.098, 0.1061), (0.04059, -0.098, -0.1061), (0.02069, -0.104, 0.1061), (0.02069, -0.104, -0.1061)], [], [(0, 1, 3, 2), (2, 3, 5, 4), (4, 5, 7, 6), (6, 7, 9, 8), (8, 9, 11, 10), (10, 11, 13, 12), (12, 13, 15, 14), (14, 15, 17, 16), (16, 17, 19, 18), (18, 19, 21, 20), (20, 21, 23, 22), (22, 23, 25, 24), (24, 25, 27, 26), (26, 27, 29, 28), (28, 29, 31, 30), (30, 31, 33, 32), (32, 33, 35, 34), (34, 35, 37, 36), (36, 37, 39, 38), (38, 39, 41, 40), (40, 41, 43, 42), (42, 43, 45, 44), (44, 45, 47, 46), (46, 47, 49, 48), (48, 49, 51, 50), (50, 51, 53, 52), (52, 53, 55, 54), (54, 55, 57, 56), (56, 57, 59, 58), (58, 59, 61, 60), (3, 1, 63, 61, 59, 57, 55, 53, 51, 49, 47, 45, 43, 41, 39, 37, 35, 33, 31, 29, 27, 25, 23, 21, 19, 17, 15, 13, 11, 9, 7, 5), (60, 61, 63, 62), (62, 63, 1, 0), (0, 2, 4, 6, 8, 10, 12, 14, 16, 18, 20, 22, 24, 26, 28, 30, 32, 34, 36, 38, 40, 42, 44, 46, 48, 50, 52, 54, 56, 58, 60, 62)])
_uv = me_cylinder_005.uv_layers.new(name='UVMap')
_uv.uv.foreach_set('vector', [1.0, 0.5, 1.0, 1.0, 0.9688, 1.0, 0.9688, 0.5, 0.9688, 0.5, 0.9688, 1.0, 0.9375, 1.0, 0.9375, 0.5, 0.9375, 0.5, 0.9375, 1.0, 0.9062, 1.0, 0.9062, 0.5, 0.9062, 0.5, 0.9062, 1.0, 0.875, 1.0, 0.875, 0.5, 0.875, 0.5, 0.875, 1.0, 0.8438, 1.0, 0.8438, 0.5, 0.8438, 0.5, 0.8438, 1.0, 0.8125, 1.0, 0.8125, 0.5, 0.8125, 0.5, 0.8125, 1.0, 0.7812, 1.0, 0.7812, 0.5, 0.7812, 0.5, 0.7812, 1.0, 0.75, 1.0, 0.75, 0.5, 0.75, 0.5, 0.75, 1.0, 0.7188, 1.0, 0.7188, 0.5, 0.7188, 0.5, 0.7188, 1.0, 0.6875, 1.0, 0.6875, 0.5, 0.6875, 0.5, 0.6875, 1.0, 0.6562, 1.0, 0.6562, 0.5, 0.6562, 0.5, 0.6562, 1.0, 0.625, 1.0, 0.625, 0.5, 0.625, 0.5, 0.625, 1.0, 0.5938, 1.0, 0.5938, 0.5, 0.5938, 0.5, 0.5938, 1.0, 0.5625, 1.0, 0.5625, 0.5, 0.5625, 0.5, 0.5625, 1.0, 0.5312, 1.0, 0.5312, 0.5, 0.5312, 0.5, 0.5312, 1.0, 0.5, 1.0, 0.5, 0.5, 0.5, 0.5, 0.5, 1.0, 0.4688, 1.0, 0.4688, 0.5, 0.4688, 0.5, 0.4688, 1.0, 0.4375, 1.0, 0.4375, 0.5, 0.4375, 0.5, 0.4375, 1.0, 0.4062, 1.0, 0.4062, 0.5, 0.4062, 0.5, 0.4062, 1.0, 0.375, 1.0, 0.375, 0.5, 0.375, 0.5, 0.375, 1.0, 0.3438, 1.0, 0.3438, 0.5, 0.3438, 0.5, 0.3438, 1.0, 0.3125, 1.0, 0.3125, 0.5, 0.3125, 0.5, 0.3125, 1.0, 0.2812, 1.0, 0.2812, 0.5, 0.2812, 0.5, 0.2812, 1.0, 0.25, 1.0, 0.25, 0.5, 0.25, 0.5, 0.25, 1.0, 0.2188, 1.0, 0.2188, 0.5, 0.2188, 0.5, 0.2188, 1.0, 0.1875, 1.0, 0.1875, 0.5, 0.1875, 0.5, 0.1875, 1.0, 0.1562, 1.0, 0.1562, 0.5, 0.1562, 0.5, 0.1562, 1.0, 0.125, 1.0, 0.125, 0.5, 0.125, 0.5, 0.125, 1.0, 0.09375, 1.0, 0.09375, 0.5, 0.09375, 0.5, 0.09375, 1.0, 0.0625, 1.0, 0.0625, 0.5, 0.2968, 0.4854, 0.25, 0.49, 0.2032, 0.4854, 0.1582, 0.4717, 0.1167, 0.4496, 0.08029, 0.4197, 0.05045, 0.3833, 0.02827, 0.3418, 0.01461, 0.2968, 0.01, 0.25, 0.01461, 0.2032, 0.02827, 0.1582, 0.05045, 0.1167, 0.08029, 0.08029, 0.1167, 0.05045, 0.1582, 0.02827, 0.2032, 0.01461, 0.25, 0.01, 0.2968, 0.01461, 0.3418, 0.02827, 0.3833, 0.05045, 0.4197, 0.08029, 0.4496, 0.1167, 0.4717, 0.1582, 0.4854, 0.2032, 0.49, 0.25, 0.4854, 0.2968, 0.4717, 0.3418, 0.4496, 0.3833, 0.4197, 0.4197, 0.3833, 0.4496, 0.3418, 0.4717, 0.0625, 0.5, 0.0625, 1.0, 0.03125, 1.0, 0.03125, 0.5, 0.03125, 0.5, 0.03125, 1.0, 0.0, 1.0, 0.0, 0.5, 0.75, 0.49, 0.7968, 0.4854, 0.8418, 0.4717, 0.8833, 0.4496, 0.9197, 0.4197, 0.9496, 0.3833, 0.9717, 0.3418, 0.9854, 0.2968, 0.99, 0.25, 0.9854, 0.2032, 0.9717, 0.1582, 0.9496, 0.1167, 0.9197, 0.08029, 0.8833, 0.05045, 0.8418, 0.02827, 0.7968, 0.01461, 0.75, 0.01, 0.7032, 0.01461, 0.6582, 0.02827, 0.6167, 0.05045, 0.5803, 0.08029, 0.5504, 0.1167, 0.5283, 0.1582, 0.5146, 0.2032, 0.51, 0.25, 0.5146, 0.2968, 0.5283, 0.3418, 0.5504, 0.3833, 0.5803, 0.4197, 0.6167, 0.4496, 0.6582, 0.4717, 0.7032, 0.4854])
me_cylinder_005.materials.append(mat_poolb)
me_cylinder_005.use_remesh_fix_poles = True
me_cylinder_005.use_remesh_preserve_attributes = False
me_cylinder_005.use_mirror_vertex_groups = False
me_cylinder_005.update()
me_cylinder_006 = bpy.data.meshes.new('Cylinder.006')
me_cylinder_006.from_pydata([(0.0, -0.1061, 0.1061), (0.0, -0.1061, -0.1061), (-0.0207, -0.104, 0.1061), (-0.0207, -0.104, -0.1061), (-0.04059, -0.098, 0.1061), (-0.04059, -0.098, -0.1061), (-0.05893, -0.0882, 0.1061), (-0.05893, -0.0882, -0.1061), (-0.07501, -0.07501, 0.1061), (-0.07501, -0.07501, -0.1061), (-0.0882, -0.05893, 0.1061), (-0.0882, -0.05893, -0.1061), (-0.098, -0.04059, 0.1061), (-0.098, -0.04059, -0.1061), (-0.104, -0.0207, 0.1061), (-0.104, -0.0207, -0.1061), (-0.1061, -8.009e-09, 0.1061), (-0.1061, -8.009e-09, -0.1061), (-0.104, 0.0207, 0.1061), (-0.104, 0.0207, -0.1061), (-0.098, 0.04059, 0.1061), (-0.098, 0.04059, -0.1061), (-0.0882, 0.05893, 0.1061), (-0.0882, 0.05893, -0.1061), (-0.07501, 0.07501, 0.1061), (-0.07501, 0.07501, -0.1061), (-0.05893, 0.0882, 0.1061), (-0.05893, 0.0882, -0.1061), (-0.04059, 0.098, 0.1061), (-0.04059, 0.098, -0.1061), (-0.0207, 0.104, 0.1061), (-0.0207, 0.104, -0.1061), (3.457e-08, 0.1061, 0.1061), (3.457e-08, 0.1061, -0.1061), (0.0207, 0.104, 0.1061), (0.0207, 0.104, -0.1061), (0.04059, 0.098, 0.1061), (0.04059, 0.098, -0.1061), (0.05893, 0.0882, 0.1061), (0.05893, 0.0882, -0.1061), (0.07501, 0.07501, 0.1061), (0.07501, 0.07501, -0.1061), (0.0882, 0.05893, 0.1061), (0.0882, 0.05893, -0.1061), (0.098, 0.04059, 0.1061), (0.098, 0.04059, -0.1061), (0.104, 0.02069, 0.1061), (0.104, 0.02069, -0.1061), (0.1061, -1.024e-07, 0.1061), (0.1061, -1.024e-07, -0.1061), (0.104, -0.0207, 0.1061), (0.104, -0.0207, -0.1061), (0.098, -0.04059, 0.1061), (0.098, -0.04059, -0.1061), (0.0882, -0.05893, 0.1061), (0.0882, -0.05893, -0.1061), (0.07501, -0.07501, 0.1061), (0.07501, -0.07501, -0.1061), (0.05893, -0.0882, 0.1061), (0.05893, -0.0882, -0.1061), (0.04059, -0.098, 0.1061), (0.04059, -0.098, -0.1061), (0.02069, -0.104, 0.1061), (0.02069, -0.104, -0.1061)], [], [(0, 1, 3, 2), (2, 3, 5, 4), (4, 5, 7, 6), (6, 7, 9, 8), (8, 9, 11, 10), (10, 11, 13, 12), (12, 13, 15, 14), (14, 15, 17, 16), (16, 17, 19, 18), (18, 19, 21, 20), (20, 21, 23, 22), (22, 23, 25, 24), (24, 25, 27, 26), (26, 27, 29, 28), (28, 29, 31, 30), (30, 31, 33, 32), (32, 33, 35, 34), (34, 35, 37, 36), (36, 37, 39, 38), (38, 39, 41, 40), (40, 41, 43, 42), (42, 43, 45, 44), (44, 45, 47, 46), (46, 47, 49, 48), (48, 49, 51, 50), (50, 51, 53, 52), (52, 53, 55, 54), (54, 55, 57, 56), (56, 57, 59, 58), (58, 59, 61, 60), (3, 1, 63, 61, 59, 57, 55, 53, 51, 49, 47, 45, 43, 41, 39, 37, 35, 33, 31, 29, 27, 25, 23, 21, 19, 17, 15, 13, 11, 9, 7, 5), (60, 61, 63, 62), (62, 63, 1, 0), (0, 2, 4, 6, 8, 10, 12, 14, 16, 18, 20, 22, 24, 26, 28, 30, 32, 34, 36, 38, 40, 42, 44, 46, 48, 50, 52, 54, 56, 58, 60, 62)])
_uv = me_cylinder_006.uv_layers.new(name='UVMap')
_uv.uv.foreach_set('vector', [1.0, 0.5, 1.0, 1.0, 0.9688, 1.0, 0.9688, 0.5, 0.9688, 0.5, 0.9688, 1.0, 0.9375, 1.0, 0.9375, 0.5, 0.9375, 0.5, 0.9375, 1.0, 0.9062, 1.0, 0.9062, 0.5, 0.9062, 0.5, 0.9062, 1.0, 0.875, 1.0, 0.875, 0.5, 0.875, 0.5, 0.875, 1.0, 0.8438, 1.0, 0.8438, 0.5, 0.8438, 0.5, 0.8438, 1.0, 0.8125, 1.0, 0.8125, 0.5, 0.8125, 0.5, 0.8125, 1.0, 0.7812, 1.0, 0.7812, 0.5, 0.7812, 0.5, 0.7812, 1.0, 0.75, 1.0, 0.75, 0.5, 0.75, 0.5, 0.75, 1.0, 0.7188, 1.0, 0.7188, 0.5, 0.7188, 0.5, 0.7188, 1.0, 0.6875, 1.0, 0.6875, 0.5, 0.6875, 0.5, 0.6875, 1.0, 0.6562, 1.0, 0.6562, 0.5, 0.6562, 0.5, 0.6562, 1.0, 0.625, 1.0, 0.625, 0.5, 0.625, 0.5, 0.625, 1.0, 0.5938, 1.0, 0.5938, 0.5, 0.5938, 0.5, 0.5938, 1.0, 0.5625, 1.0, 0.5625, 0.5, 0.5625, 0.5, 0.5625, 1.0, 0.5312, 1.0, 0.5312, 0.5, 0.5312, 0.5, 0.5312, 1.0, 0.5, 1.0, 0.5, 0.5, 0.5, 0.5, 0.5, 1.0, 0.4688, 1.0, 0.4688, 0.5, 0.4688, 0.5, 0.4688, 1.0, 0.4375, 1.0, 0.4375, 0.5, 0.4375, 0.5, 0.4375, 1.0, 0.4062, 1.0, 0.4062, 0.5, 0.4062, 0.5, 0.4062, 1.0, 0.375, 1.0, 0.375, 0.5, 0.375, 0.5, 0.375, 1.0, 0.3438, 1.0, 0.3438, 0.5, 0.3438, 0.5, 0.3438, 1.0, 0.3125, 1.0, 0.3125, 0.5, 0.3125, 0.5, 0.3125, 1.0, 0.2812, 1.0, 0.2812, 0.5, 0.2812, 0.5, 0.2812, 1.0, 0.25, 1.0, 0.25, 0.5, 0.25, 0.5, 0.25, 1.0, 0.2188, 1.0, 0.2188, 0.5, 0.2188, 0.5, 0.2188, 1.0, 0.1875, 1.0, 0.1875, 0.5, 0.1875, 0.5, 0.1875, 1.0, 0.1562, 1.0, 0.1562, 0.5, 0.1562, 0.5, 0.1562, 1.0, 0.125, 1.0, 0.125, 0.5, 0.125, 0.5, 0.125, 1.0, 0.09375, 1.0, 0.09375, 0.5, 0.09375, 0.5, 0.09375, 1.0, 0.0625, 1.0, 0.0625, 0.5, 0.2968, 0.4854, 0.25, 0.49, 0.2032, 0.4854, 0.1582, 0.4717, 0.1167, 0.4496, 0.08029, 0.4197, 0.05045, 0.3833, 0.02827, 0.3418, 0.01461, 0.2968, 0.01, 0.25, 0.01461, 0.2032, 0.02827, 0.1582, 0.05045, 0.1167, 0.08029, 0.08029, 0.1167, 0.05045, 0.1582, 0.02827, 0.2032, 0.01461, 0.25, 0.01, 0.2968, 0.01461, 0.3418, 0.02827, 0.3833, 0.05045, 0.4197, 0.08029, 0.4496, 0.1167, 0.4717, 0.1582, 0.4854, 0.2032, 0.49, 0.25, 0.4854, 0.2968, 0.4717, 0.3418, 0.4496, 0.3833, 0.4197, 0.4197, 0.3833, 0.4496, 0.3418, 0.4717, 0.0625, 0.5, 0.0625, 1.0, 0.03125, 1.0, 0.03125, 0.5, 0.03125, 0.5, 0.03125, 1.0, 0.0, 1.0, 0.0, 0.5, 0.75, 0.49, 0.7968, 0.4854, 0.8418, 0.4717, 0.8833, 0.4496, 0.9197, 0.4197, 0.9496, 0.3833, 0.9717, 0.3418, 0.9854, 0.2968, 0.99, 0.25, 0.9854, 0.2032, 0.9717, 0.1582, 0.9496, 0.1167, 0.9197, 0.08029, 0.8833, 0.05045, 0.8418, 0.02827, 0.7968, 0.01461, 0.75, 0.01, 0.7032, 0.01461, 0.6582, 0.02827, 0.6167, 0.05045, 0.5803, 0.08029, 0.5504, 0.1167, 0.5283, 0.1582, 0.5146, 0.2032, 0.51, 0.25, 0.5146, 0.2968, 0.5283, 0.3418, 0.5504, 0.3833, 0.5803, 0.4197, 0.6167, 0.4496, 0.6582, 0.4717, 0.7032, 0.4854])
me_cylinder_006.materials.append(mat_poolb)
me_cylinder_006.use_remesh_fix_poles = True
me_cylinder_006.use_remesh_preserve_attributes = False
me_cylinder_006.use_mirror_vertex_groups = False
me_cylinder_006.update()
me_cylinder_007 = bpy.data.meshes.new('Cylinder.007')
me_cylinder_007.from_pydata([(0.0, -0.1061, 0.1061), (0.0, -0.1061, -0.1061), (-0.0207, -0.104, 0.1061), (-0.0207, -0.104, -0.1061), (-0.04059, -0.098, 0.1061), (-0.04059, -0.098, -0.1061), (-0.05893, -0.0882, 0.1061), (-0.05893, -0.0882, -0.1061), (-0.07501, -0.07501, 0.1061), (-0.07501, -0.07501, -0.1061), (-0.0882, -0.05893, 0.1061), (-0.0882, -0.05893, -0.1061), (-0.098, -0.04059, 0.1061), (-0.098, -0.04059, -0.1061), (-0.104, -0.0207, 0.1061), (-0.104, -0.0207, -0.1061), (-0.1061, -8.009e-09, 0.1061), (-0.1061, -8.009e-09, -0.1061), (-0.104, 0.0207, 0.1061), (-0.104, 0.0207, -0.1061), (-0.098, 0.04059, 0.1061), (-0.098, 0.04059, -0.1061), (-0.0882, 0.05893, 0.1061), (-0.0882, 0.05893, -0.1061), (-0.07501, 0.07501, 0.1061), (-0.07501, 0.07501, -0.1061), (-0.05893, 0.0882, 0.1061), (-0.05893, 0.0882, -0.1061), (-0.04059, 0.098, 0.1061), (-0.04059, 0.098, -0.1061), (-0.0207, 0.104, 0.1061), (-0.0207, 0.104, -0.1061), (3.457e-08, 0.1061, 0.1061), (3.457e-08, 0.1061, -0.1061), (0.0207, 0.104, 0.1061), (0.0207, 0.104, -0.1061), (0.04059, 0.098, 0.1061), (0.04059, 0.098, -0.1061), (0.05893, 0.0882, 0.1061), (0.05893, 0.0882, -0.1061), (0.07501, 0.07501, 0.1061), (0.07501, 0.07501, -0.1061), (0.0882, 0.05893, 0.1061), (0.0882, 0.05893, -0.1061), (0.098, 0.04059, 0.1061), (0.098, 0.04059, -0.1061), (0.104, 0.02069, 0.1061), (0.104, 0.02069, -0.1061), (0.1061, -1.024e-07, 0.1061), (0.1061, -1.024e-07, -0.1061), (0.104, -0.0207, 0.1061), (0.104, -0.0207, -0.1061), (0.098, -0.04059, 0.1061), (0.098, -0.04059, -0.1061), (0.0882, -0.05893, 0.1061), (0.0882, -0.05893, -0.1061), (0.07501, -0.07501, 0.1061), (0.07501, -0.07501, -0.1061), (0.05893, -0.0882, 0.1061), (0.05893, -0.0882, -0.1061), (0.04059, -0.098, 0.1061), (0.04059, -0.098, -0.1061), (0.02069, -0.104, 0.1061), (0.02069, -0.104, -0.1061)], [], [(0, 1, 3, 2), (2, 3, 5, 4), (4, 5, 7, 6), (6, 7, 9, 8), (8, 9, 11, 10), (10, 11, 13, 12), (12, 13, 15, 14), (14, 15, 17, 16), (16, 17, 19, 18), (18, 19, 21, 20), (20, 21, 23, 22), (22, 23, 25, 24), (24, 25, 27, 26), (26, 27, 29, 28), (28, 29, 31, 30), (30, 31, 33, 32), (32, 33, 35, 34), (34, 35, 37, 36), (36, 37, 39, 38), (38, 39, 41, 40), (40, 41, 43, 42), (42, 43, 45, 44), (44, 45, 47, 46), (46, 47, 49, 48), (48, 49, 51, 50), (50, 51, 53, 52), (52, 53, 55, 54), (54, 55, 57, 56), (56, 57, 59, 58), (58, 59, 61, 60), (3, 1, 63, 61, 59, 57, 55, 53, 51, 49, 47, 45, 43, 41, 39, 37, 35, 33, 31, 29, 27, 25, 23, 21, 19, 17, 15, 13, 11, 9, 7, 5), (60, 61, 63, 62), (62, 63, 1, 0), (0, 2, 4, 6, 8, 10, 12, 14, 16, 18, 20, 22, 24, 26, 28, 30, 32, 34, 36, 38, 40, 42, 44, 46, 48, 50, 52, 54, 56, 58, 60, 62)])
_uv = me_cylinder_007.uv_layers.new(name='UVMap')
_uv.uv.foreach_set('vector', [1.0, 0.5, 1.0, 1.0, 0.9688, 1.0, 0.9688, 0.5, 0.9688, 0.5, 0.9688, 1.0, 0.9375, 1.0, 0.9375, 0.5, 0.9375, 0.5, 0.9375, 1.0, 0.9062, 1.0, 0.9062, 0.5, 0.9062, 0.5, 0.9062, 1.0, 0.875, 1.0, 0.875, 0.5, 0.875, 0.5, 0.875, 1.0, 0.8438, 1.0, 0.8438, 0.5, 0.8438, 0.5, 0.8438, 1.0, 0.8125, 1.0, 0.8125, 0.5, 0.8125, 0.5, 0.8125, 1.0, 0.7812, 1.0, 0.7812, 0.5, 0.7812, 0.5, 0.7812, 1.0, 0.75, 1.0, 0.75, 0.5, 0.75, 0.5, 0.75, 1.0, 0.7188, 1.0, 0.7188, 0.5, 0.7188, 0.5, 0.7188, 1.0, 0.6875, 1.0, 0.6875, 0.5, 0.6875, 0.5, 0.6875, 1.0, 0.6562, 1.0, 0.6562, 0.5, 0.6562, 0.5, 0.6562, 1.0, 0.625, 1.0, 0.625, 0.5, 0.625, 0.5, 0.625, 1.0, 0.5938, 1.0, 0.5938, 0.5, 0.5938, 0.5, 0.5938, 1.0, 0.5625, 1.0, 0.5625, 0.5, 0.5625, 0.5, 0.5625, 1.0, 0.5312, 1.0, 0.5312, 0.5, 0.5312, 0.5, 0.5312, 1.0, 0.5, 1.0, 0.5, 0.5, 0.5, 0.5, 0.5, 1.0, 0.4688, 1.0, 0.4688, 0.5, 0.4688, 0.5, 0.4688, 1.0, 0.4375, 1.0, 0.4375, 0.5, 0.4375, 0.5, 0.4375, 1.0, 0.4062, 1.0, 0.4062, 0.5, 0.4062, 0.5, 0.4062, 1.0, 0.375, 1.0, 0.375, 0.5, 0.375, 0.5, 0.375, 1.0, 0.3438, 1.0, 0.3438, 0.5, 0.3438, 0.5, 0.3438, 1.0, 0.3125, 1.0, 0.3125, 0.5, 0.3125, 0.5, 0.3125, 1.0, 0.2812, 1.0, 0.2812, 0.5, 0.2812, 0.5, 0.2812, 1.0, 0.25, 1.0, 0.25, 0.5, 0.25, 0.5, 0.25, 1.0, 0.2188, 1.0, 0.2188, 0.5, 0.2188, 0.5, 0.2188, 1.0, 0.1875, 1.0, 0.1875, 0.5, 0.1875, 0.5, 0.1875, 1.0, 0.1562, 1.0, 0.1562, 0.5, 0.1562, 0.5, 0.1562, 1.0, 0.125, 1.0, 0.125, 0.5, 0.125, 0.5, 0.125, 1.0, 0.09375, 1.0, 0.09375, 0.5, 0.09375, 0.5, 0.09375, 1.0, 0.0625, 1.0, 0.0625, 0.5, 0.2968, 0.4854, 0.25, 0.49, 0.2032, 0.4854, 0.1582, 0.4717, 0.1167, 0.4496, 0.08029, 0.4197, 0.05045, 0.3833, 0.02827, 0.3418, 0.01461, 0.2968, 0.01, 0.25, 0.01461, 0.2032, 0.02827, 0.1582, 0.05045, 0.1167, 0.08029, 0.08029, 0.1167, 0.05045, 0.1582, 0.02827, 0.2032, 0.01461, 0.25, 0.01, 0.2968, 0.01461, 0.3418, 0.02827, 0.3833, 0.05045, 0.4197, 0.08029, 0.4496, 0.1167, 0.4717, 0.1582, 0.4854, 0.2032, 0.49, 0.25, 0.4854, 0.2968, 0.4717, 0.3418, 0.4496, 0.3833, 0.4197, 0.4197, 0.3833, 0.4496, 0.3418, 0.4717, 0.0625, 0.5, 0.0625, 1.0, 0.03125, 1.0, 0.03125, 0.5, 0.03125, 0.5, 0.03125, 1.0, 0.0, 1.0, 0.0, 0.5, 0.75, 0.49, 0.7968, 0.4854, 0.8418, 0.4717, 0.8833, 0.4496, 0.9197, 0.4197, 0.9496, 0.3833, 0.9717, 0.3418, 0.9854, 0.2968, 0.99, 0.25, 0.9854, 0.2032, 0.9717, 0.1582, 0.9496, 0.1167, 0.9197, 0.08029, 0.8833, 0.05045, 0.8418, 0.02827, 0.7968, 0.01461, 0.75, 0.01, 0.7032, 0.01461, 0.6582, 0.02827, 0.6167, 0.05045, 0.5803, 0.08029, 0.5504, 0.1167, 0.5283, 0.1582, 0.5146, 0.2032, 0.51, 0.25, 0.5146, 0.2968, 0.5283, 0.3418, 0.5504, 0.3833, 0.5803, 0.4197, 0.6167, 0.4496, 0.6582, 0.4717, 0.7032, 0.4854])
me_cylinder_007.materials.append(mat_poolb)
me_cylinder_007.use_remesh_fix_poles = True
me_cylinder_007.use_remesh_preserve_attributes = False
me_cylinder_007.use_mirror_vertex_groups = False
me_cylinder_007.update()
me_cube_001 = bpy.data.meshes.new('Cube.001')
me_cube_001.from_pydata([(-1.0, -1.0, -1.0), (-1.0, -1.0, 1.0), (-1.0, 1.0, -1.0), (-1.0, 1.0, 1.0), (1.0, -1.0, -1.0), (1.0, -1.0, 1.0), (1.0, 1.0, -1.0), (1.0, 1.0, 1.0)], [], [(0, 1, 3, 2), (2, 3, 7, 6), (6, 7, 5, 4), (4, 5, 1, 0), (2, 6, 4, 0), (7, 3, 1, 5)])
_uv = me_cube_001.uv_layers.new(name='UVMap')
_uv.uv.foreach_set('vector', [0.375, 0.0, 0.625, 0.0, 0.625, 0.25, 0.375, 0.25, 0.375, 0.25, 0.625, 0.25, 0.625, 0.5, 0.375, 0.5, 0.375, 0.5, 0.625, 0.5, 0.625, 0.75, 0.375, 0.75, 0.375, 0.75, 0.625, 0.75, 0.625, 1.0, 0.375, 1.0, 0.125, 0.5, 0.375, 0.5, 0.375, 0.75, 0.125, 0.75, 0.625, 0.5, 0.875, 0.5, 0.875, 0.75, 0.625, 0.75])
me_cube_001.materials.append(mat_poolb)
me_cube_001.use_remesh_fix_poles = True
me_cube_001.use_remesh_preserve_attributes = False
me_cube_001.use_mirror_vertex_groups = False
me_cube_001.update()
me_cube_002 = bpy.data.meshes.new('Cube.002')
me_cube_002.from_pydata([(-1.0, -1.0, -1.0), (-1.0, -1.0, 1.0), (-1.0, 1.0, -1.0), (-1.0, 1.0, 1.0), (1.0, -1.0, -1.0), (1.0, -1.0, 1.0), (1.0, 1.0, -1.0), (1.0, 1.0, 1.0)], [], [(0, 1, 3, 2), (2, 3, 7, 6), (6, 7, 5, 4), (4, 5, 1, 0), (2, 6, 4, 0), (7, 3, 1, 5)])
_uv = me_cube_002.uv_layers.new(name='UVMap')
_uv.uv.foreach_set('vector', [0.375, 0.0, 0.625, 0.0, 0.625, 0.25, 0.375, 0.25, 0.375, 0.25, 0.625, 0.25, 0.625, 0.5, 0.375, 0.5, 0.375, 0.5, 0.625, 0.5, 0.625, 0.75, 0.375, 0.75, 0.375, 0.75, 0.625, 0.75, 0.625, 1.0, 0.375, 1.0, 0.125, 0.5, 0.375, 0.5, 0.375, 0.75, 0.125, 0.75, 0.625, 0.5, 0.875, 0.5, 0.875, 0.75, 0.625, 0.75])
me_cube_002.use_remesh_fix_poles = True
me_cube_002.use_remesh_preserve_attributes = False
me_cube_002.use_mirror_vertex_groups = False
me_cube_002.update()
me_cylinder = bpy.data.meshes.new('Cylinder')
me_cylinder.from_pydata([(0.0, 1.098, -0.1), (0.0, 1.098, 0.1), (0.2143, 1.077, -0.1), (0.2143, 1.077, 0.1), (0.4204, 1.015, -0.1), (0.4204, 1.015, 0.1), (0.6103, 0.9133, -0.1), (0.6103, 0.9133, 0.1), (0.7767, 0.7767, -0.1), (0.7767, 0.7767, 0.1), (0.9133, 0.6103, -0.1), (0.9133, 0.6103, 0.1), (1.015, 0.4204, -0.1), (1.015, 0.4204, 0.1), (1.077, 0.2143, -0.1), (1.077, 0.2143, 0.1), (1.098, 8.293e-08, -0.1), (1.098, 8.293e-08, 0.1), (1.077, -0.2143, -0.1), (1.077, -0.2143, 0.1), (1.015, -0.4204, -0.1), (1.015, -0.4204, 0.1), (0.9133, -0.6103, -0.1), (0.9133, -0.6103, 0.1), (0.7767, -0.7767, -0.1), (0.7767, -0.7767, 0.1), (0.6103, -0.9133, -0.1), (0.6103, -0.9133, 0.1), (0.4204, -1.015, -0.1), (0.4204, -1.015, 0.1), (0.2143, -1.077, -0.1), (0.2143, -1.077, 0.1), (-3.579e-07, -1.098, -0.1), (-3.579e-07, -1.098, 0.1), (-0.02029, 0.9023, -0.09907), (-0.02029, 0.9023, 0.09823), (0.1559, 0.885, -0.09907), (0.1559, 0.885, 0.09823), (0.3253, 0.8336, -0.09907), (0.3253, 0.8336, 0.09823), (0.4814, 0.7501, -0.09907), (0.4814, 0.7501, 0.09823), (0.6182, 0.6378, -0.09907), (0.6182, 0.6378, 0.09823), (0.7305, 0.501, -0.09907), (0.7305, 0.501, 0.09823), (0.814, 0.3449, -0.09907), (0.814, 0.3449, 0.09823), (0.8654, 0.1755, -0.09907), (0.8654, 0.1755, 0.09823), (0.8827, -0.0007205, -0.09907), (0.8827, -0.0007205, 0.09823), (0.8654, -0.1769, -0.09907), (0.8654, -0.1769, 0.09823), (0.814, -0.3463, -0.09907), (0.814, -0.3463, 0.09823), (0.7305, -0.5024, -0.09907), (0.7305, -0.5024, 0.09823), (0.6182, -0.6393, -0.09907), (0.6182, -0.6393, 0.09823), (0.4814, -0.7516, -0.09907), (0.4814, -0.7516, 0.09823), (0.3253, -0.835, -0.09907), (0.3253, -0.835, 0.09823), (0.1559, -0.8864, -0.09907), (0.1559, -0.8864, 0.09823), (-0.02029, -0.9037, -0.09907), (-0.02029, -0.9037, 0.09823)], [], [(0, 1, 3, 2), (2, 3, 5, 4), (4, 5, 7, 6), (6, 7, 9, 8), (8, 9, 11, 10), (10, 11, 13, 12), (12, 13, 15, 14), (14, 15, 17, 16), (16, 17, 19, 18), (18, 19, 21, 20), (20, 21, 23, 22), (22, 23, 25, 24), (24, 25, 27, 26), (26, 27, 29, 28), (28, 29, 31, 30), (30, 31, 33, 32), (34, 35, 37, 36), (36, 37, 39, 38), (38, 39, 41, 40), (40, 41, 43, 42), (42, 43, 45, 44), (44, 45, 47, 46), (46, 47, 49, 48), (48, 49, 51, 50), (50, 51, 53, 52), (52, 53, 55, 54), (54, 55, 57, 56), (56, 57, 59, 58), (58, 59, 61, 60), (60, 61, 63, 62), (62, 63, 65, 64), (64, 65, 67, 66), (1, 35, 37, 39, 41, 43, 45, 47, 49, 51, 53, 55, 57, 59, 61, 63, 65, 67, 33, 31, 29, 27, 25, 23, 21, 19, 17, 15, 13, 11, 9, 7, 5, 3), (2, 4, 6, 8, 10, 12, 14, 16, 18, 20, 22, 24, 26, 28, 30, 32, 66, 64, 62, 60, 58, 56, 54, 52, 50, 48, 46, 44, 42, 40, 38, 36, 34, 0)])
_uv = me_cylinder.uv_layers.new(name='UVMap')
_uv.uv.foreach_set('vector', [1.0, 0.5, 1.0, 1.0, 0.9688, 1.0, 0.9688, 0.5, 0.9688, 0.5, 0.9688, 1.0, 0.9375, 1.0, 0.9375, 0.5, 0.9375, 0.5, 0.9375, 1.0, 0.9062, 1.0, 0.9062, 0.5, 0.9062, 0.5, 0.9062, 1.0, 0.875, 1.0, 0.875, 0.5, 0.875, 0.5, 0.875, 1.0, 0.8438, 1.0, 0.8438, 0.5, 0.8438, 0.5, 0.8438, 1.0, 0.8125, 1.0, 0.8125, 0.5, 0.8125, 0.5, 0.8125, 1.0, 0.7812, 1.0, 0.7812, 0.5, 0.7812, 0.5, 0.7812, 1.0, 0.75, 1.0, 0.75, 0.5, 0.75, 0.5, 0.75, 1.0, 0.7188, 1.0, 0.7188, 0.5, 0.7188, 0.5, 0.7188, 1.0, 0.6875, 1.0, 0.6875, 0.5, 0.6875, 0.5, 0.6875, 1.0, 0.6562, 1.0, 0.6562, 0.5, 0.6562, 0.5, 0.6562, 1.0, 0.625, 1.0, 0.625, 0.5, 0.625, 0.5, 0.625, 1.0, 0.5938, 1.0, 0.5938, 0.5, 0.5938, 0.5, 0.5938, 1.0, 0.5625, 1.0, 0.5625, 0.5, 0.5625, 0.5, 0.5625, 1.0, 0.5312, 1.0, 0.5312, 0.5, 0.5312, 0.5, 0.5312, 1.0, 0.5, 1.0, 0.5, 0.5, 1.0, 0.5, 1.0, 1.0, 0.9688, 1.0, 0.9688, 0.5, 0.9688, 0.5, 0.9688, 1.0, 0.9375, 1.0, 0.9375, 0.5, 0.9375, 0.5, 0.9375, 1.0, 0.9062, 1.0, 0.9062, 0.5, 0.9062, 0.5, 0.9062, 1.0, 0.875, 1.0, 0.875, 0.5, 0.875, 0.5, 0.875, 1.0, 0.8438, 1.0, 0.8438, 0.5, 0.8438, 0.5, 0.8438, 1.0, 0.8125, 1.0, 0.8125, 0.5, 0.8125, 0.5, 0.8125, 1.0, 0.7812, 1.0, 0.7812, 0.5, 0.7812, 0.5, 0.7812, 1.0, 0.75, 1.0, 0.75, 0.5, 0.75, 0.5, 0.75, 1.0, 0.7188, 1.0, 0.7188, 0.5, 0.7188, 0.5, 0.7188, 1.0, 0.6875, 1.0, 0.6875, 0.5, 0.6875, 0.5, 0.6875, 1.0, 0.6562, 1.0, 0.6562, 0.5, 0.6562, 0.5, 0.6562, 1.0, 0.625, 1.0, 0.625, 0.5, 0.625, 0.5, 0.625, 1.0, 0.5938, 1.0, 0.5938, 0.5, 0.5938, 0.5, 0.5938, 1.0, 0.5625, 1.0, 0.5625, 0.5, 0.5625, 0.5, 0.5625, 1.0, 0.5312, 1.0, 0.5312, 0.5, 0.5312, 0.5, 0.5312, 1.0, 0.5, 1.0, 0.5, 0.5, 1.0, 1.0, 1.0, 1.0, 0.9688, 1.0, 0.9375, 1.0, 0.9062, 1.0, 0.875, 1.0, 0.8438, 1.0, 0.8125, 1.0, 0.7812, 1.0, 0.75, 1.0, 0.7188, 1.0, 0.6875, 1.0, 0.6562, 1.0, 0.625, 1.0, 0.5938, 1.0, 0.5625, 1.0, 0.5312, 1.0, 0.5, 1.0, 0.5, 1.0, 0.5312, 1.0, 0.5625, 1.0, 0.5938, 1.0, 0.625, 1.0, 0.6562, 1.0, 0.6875, 1.0, 0.7188, 1.0, 0.75, 1.0, 0.7812, 1.0, 0.8125, 1.0, 0.8438, 1.0, 0.875, 1.0, 0.9062, 1.0, 0.9375, 1.0, 0.9688, 1.0, 0.9688, 0.5, 0.9375, 0.5, 0.9062, 0.5, 0.875, 0.5, 0.8438, 0.5, 0.8125, 0.5, 0.7812, 0.5, 0.75, 0.5, 0.7188, 0.5, 0.6875, 0.5, 0.6562, 0.5, 0.625, 0.5, 0.5938, 0.5, 0.5625, 0.5, 0.5312, 0.5, 0.5, 0.5, 0.5, 0.5, 0.5312, 0.5, 0.5625, 0.5, 0.5938, 0.5, 0.625, 0.5, 0.6562, 0.5, 0.6875, 0.5, 0.7188, 0.5, 0.75, 0.5, 0.7812, 0.5, 0.8125, 0.5, 0.8438, 0.5, 0.875, 0.5, 0.9062, 0.5, 0.9375, 0.5, 0.9688, 0.5, 1.0, 0.5, 1.0, 0.5])
me_cylinder.use_remesh_fix_poles = True
me_cylinder.use_remesh_preserve_attributes = False
me_cylinder.use_mirror_vertex_groups = False
me_cylinder.update()
me_cylinder_001 = bpy.data.meshes.new('Cylinder.001')
me_cylinder_001.from_pydata([(0.0, 1.098, -0.1), (0.0, 1.098, 0.1), (0.2143, 1.077, -0.1), (0.2143, 1.077, 0.1), (0.4204, 1.015, -0.1), (0.4204, 1.015, 0.1), (0.6103, 0.9133, -0.1), (0.6103, 0.9133, 0.1), (0.7767, 0.7767, -0.1), (0.7767, 0.7767, 0.1), (0.9133, 0.6103, -0.1), (0.9133, 0.6103, 0.1), (1.015, 0.4204, -0.1), (1.015, 0.4204, 0.1), (1.077, 0.2143, -0.1), (1.077, 0.2143, 0.1), (1.098, 8.293e-08, -0.1), (1.098, 8.293e-08, 0.1), (1.077, -0.2143, -0.1), (1.077, -0.2143, 0.1), (1.015, -0.4204, -0.1), (1.015, -0.4204, 0.1), (0.9133, -0.6103, -0.1), (0.9133, -0.6103, 0.1), (0.7767, -0.7767, -0.1), (0.7767, -0.7767, 0.1), (0.6103, -0.9133, -0.1), (0.6103, -0.9133, 0.1), (0.4204, -1.015, -0.1), (0.4204, -1.015, 0.1), (0.2143, -1.077, -0.1), (0.2143, -1.077, 0.1), (-3.579e-07, -1.098, -0.1), (-3.579e-07, -1.098, 0.1), (-0.02029, 0.9023, -0.09907), (-0.02029, 0.9023, 0.09823), (0.1559, 0.885, -0.09907), (0.1559, 0.885, 0.09823), (0.3253, 0.8336, -0.09907), (0.3253, 0.8336, 0.09823), (0.4814, 0.7501, -0.09907), (0.4814, 0.7501, 0.09823), (0.6182, 0.6378, -0.09907), (0.6182, 0.6378, 0.09823), (0.7305, 0.501, -0.09907), (0.7305, 0.501, 0.09823), (0.814, 0.3449, -0.09907), (0.814, 0.3449, 0.09823), (0.8654, 0.1755, -0.09907), (0.8654, 0.1755, 0.09823), (0.8827, -0.0007205, -0.09907), (0.8827, -0.0007205, 0.09823), (0.8654, -0.1769, -0.09907), (0.8654, -0.1769, 0.09823), (0.814, -0.3463, -0.09907), (0.814, -0.3463, 0.09823), (0.7305, -0.5024, -0.09907), (0.7305, -0.5024, 0.09823), (0.6182, -0.6393, -0.09907), (0.6182, -0.6393, 0.09823), (0.4814, -0.7516, -0.09907), (0.4814, -0.7516, 0.09823), (0.3253, -0.835, -0.09907), (0.3253, -0.835, 0.09823), (0.1559, -0.8864, -0.09907), (0.1559, -0.8864, 0.09823), (-0.02029, -0.9037, -0.09907), (-0.02029, -0.9037, 0.09823)], [], [(0, 1, 3, 2), (2, 3, 5, 4), (4, 5, 7, 6), (6, 7, 9, 8), (8, 9, 11, 10), (10, 11, 13, 12), (12, 13, 15, 14), (14, 15, 17, 16), (16, 17, 19, 18), (18, 19, 21, 20), (20, 21, 23, 22), (22, 23, 25, 24), (24, 25, 27, 26), (26, 27, 29, 28), (28, 29, 31, 30), (30, 31, 33, 32), (34, 35, 37, 36), (36, 37, 39, 38), (38, 39, 41, 40), (40, 41, 43, 42), (42, 43, 45, 44), (44, 45, 47, 46), (46, 47, 49, 48), (48, 49, 51, 50), (50, 51, 53, 52), (52, 53, 55, 54), (54, 55, 57, 56), (56, 57, 59, 58), (58, 59, 61, 60), (60, 61, 63, 62), (62, 63, 65, 64), (64, 65, 67, 66), (1, 35, 37, 39, 41, 43, 45, 47, 49, 51, 53, 55, 57, 59, 61, 63, 65, 67, 33, 31, 29, 27, 25, 23, 21, 19, 17, 15, 13, 11, 9, 7, 5, 3), (2, 4, 6, 8, 10, 12, 14, 16, 18, 20, 22, 24, 26, 28, 30, 32, 66, 64, 62, 60, 58, 56, 54, 52, 50, 48, 46, 44, 42, 40, 38, 36, 34, 0)])
_uv = me_cylinder_001.uv_layers.new(name='UVMap')
_uv.uv.foreach_set('vector', [1.0, 0.5, 1.0, 1.0, 0.9688, 1.0, 0.9688, 0.5, 0.9688, 0.5, 0.9688, 1.0, 0.9375, 1.0, 0.9375, 0.5, 0.9375, 0.5, 0.9375, 1.0, 0.9062, 1.0, 0.9062, 0.5, 0.9062, 0.5, 0.9062, 1.0, 0.875, 1.0, 0.875, 0.5, 0.875, 0.5, 0.875, 1.0, 0.8438, 1.0, 0.8438, 0.5, 0.8438, 0.5, 0.8438, 1.0, 0.8125, 1.0, 0.8125, 0.5, 0.8125, 0.5, 0.8125, 1.0, 0.7812, 1.0, 0.7812, 0.5, 0.7812, 0.5, 0.7812, 1.0, 0.75, 1.0, 0.75, 0.5, 0.75, 0.5, 0.75, 1.0, 0.7188, 1.0, 0.7188, 0.5, 0.7188, 0.5, 0.7188, 1.0, 0.6875, 1.0, 0.6875, 0.5, 0.6875, 0.5, 0.6875, 1.0, 0.6562, 1.0, 0.6562, 0.5, 0.6562, 0.5, 0.6562, 1.0, 0.625, 1.0, 0.625, 0.5, 0.625, 0.5, 0.625, 1.0, 0.5938, 1.0, 0.5938, 0.5, 0.5938, 0.5, 0.5938, 1.0, 0.5625, 1.0, 0.5625, 0.5, 0.5625, 0.5, 0.5625, 1.0, 0.5312, 1.0, 0.5312, 0.5, 0.5312, 0.5, 0.5312, 1.0, 0.5, 1.0, 0.5, 0.5, 1.0, 0.5, 1.0, 1.0, 0.9688, 1.0, 0.9688, 0.5, 0.9688, 0.5, 0.9688, 1.0, 0.9375, 1.0, 0.9375, 0.5, 0.9375, 0.5, 0.9375, 1.0, 0.9062, 1.0, 0.9062, 0.5, 0.9062, 0.5, 0.9062, 1.0, 0.875, 1.0, 0.875, 0.5, 0.875, 0.5, 0.875, 1.0, 0.8438, 1.0, 0.8438, 0.5, 0.8438, 0.5, 0.8438, 1.0, 0.8125, 1.0, 0.8125, 0.5, 0.8125, 0.5, 0.8125, 1.0, 0.7812, 1.0, 0.7812, 0.5, 0.7812, 0.5, 0.7812, 1.0, 0.75, 1.0, 0.75, 0.5, 0.75, 0.5, 0.75, 1.0, 0.7188, 1.0, 0.7188, 0.5, 0.7188, 0.5, 0.7188, 1.0, 0.6875, 1.0, 0.6875, 0.5, 0.6875, 0.5, 0.6875, 1.0, 0.6562, 1.0, 0.6562, 0.5, 0.6562, 0.5, 0.6562, 1.0, 0.625, 1.0, 0.625, 0.5, 0.625, 0.5, 0.625, 1.0, 0.5938, 1.0, 0.5938, 0.5, 0.5938, 0.5, 0.5938, 1.0, 0.5625, 1.0, 0.5625, 0.5, 0.5625, 0.5, 0.5625, 1.0, 0.5312, 1.0, 0.5312, 0.5, 0.5312, 0.5, 0.5312, 1.0, 0.5, 1.0, 0.5, 0.5, 1.0, 1.0, 1.0, 1.0, 0.9688, 1.0, 0.9375, 1.0, 0.9062, 1.0, 0.875, 1.0, 0.8438, 1.0, 0.8125, 1.0, 0.7812, 1.0, 0.75, 1.0, 0.7188, 1.0, 0.6875, 1.0, 0.6562, 1.0, 0.625, 1.0, 0.5938, 1.0, 0.5625, 1.0, 0.5312, 1.0, 0.5, 1.0, 0.5, 1.0, 0.5312, 1.0, 0.5625, 1.0, 0.5938, 1.0, 0.625, 1.0, 0.6562, 1.0, 0.6875, 1.0, 0.7188, 1.0, 0.75, 1.0, 0.7812, 1.0, 0.8125, 1.0, 0.8438, 1.0, 0.875, 1.0, 0.9062, 1.0, 0.9375, 1.0, 0.9688, 1.0, 0.9688, 0.5, 0.9375, 0.5, 0.9062, 0.5, 0.875, 0.5, 0.8438, 0.5, 0.8125, 0.5, 0.7812, 0.5, 0.75, 0.5, 0.7188, 0.5, 0.6875, 0.5, 0.6562, 0.5, 0.625, 0.5, 0.5938, 0.5, 0.5625, 0.5, 0.5312, 0.5, 0.5, 0.5, 0.5, 0.5, 0.5312, 0.5, 0.5625, 0.5, 0.5938, 0.5, 0.625, 0.5, 0.6562, 0.5, 0.6875, 0.5, 0.7188, 0.5, 0.75, 0.5, 0.7812, 0.5, 0.8125, 0.5, 0.8438, 0.5, 0.875, 0.5, 0.9062, 0.5, 0.9375, 0.5, 0.9688, 0.5, 1.0, 0.5, 1.0, 0.5])
me_cylinder_001.use_remesh_fix_poles = True
me_cylinder_001.use_remesh_preserve_attributes = False
me_cylinder_001.use_mirror_vertex_groups = False
me_cylinder_001.update()

# ---- objects
ob_light = bpy.data.objects.new('Light', light_light)
ob_camera = bpy.data.objects.new('Camera', cam_camera)
ob_circle = bpy.data.objects.new('Circle', me_circle_001)
ob_plane = bpy.data.objects.new('Plane', me_plane)
ob_cube_002 = bpy.data.objects.new('Cube.002', me_cube)
ob_cube_003 = bpy.data.objects.new('Cube.003', me_cube_003)
ob_cube_004 = bpy.data.objects.new('Cube.004', me_cube_004)
ob_cylinder_002 = bpy.data.objects.new('Cylinder.002', me_cylinder_002)
ob_cylinder_003 = bpy.data.objects.new('Cylinder.003', me_cylinder_003)
ob_cylinder_004 = bpy.data.objects.new('Cylinder.004', me_cylinder_004)
ob_cylinder_005 = bpy.data.objects.new('Cylinder.005', me_cylinder_005)
ob_cylinder_006 = bpy.data.objects.new('Cylinder.006', me_cylinder_006)
ob_cylinder_007 = bpy.data.objects.new('Cylinder.007', me_cylinder_007)
ob_cube = bpy.data.objects.new('Cube', me_cube_001)
ob_cube_001 = bpy.data.objects.new('Cube.001', me_cube_002)
ob_cylinder = bpy.data.objects.new('Cylinder', me_cylinder)
ob_cylinder_001 = bpy.data.objects.new('Cylinder.001', me_cylinder_001)

# ---- transforms, parenting, visibility, modifiers, constraints
ob_light.location = (3.0, 4.0, 1.0)
ob_light.rotation_euler = (0.6503, 0.05522, 1.866)
ob_light.lock_rotations_4d = False
ob_light.empty_display_type = 'ARROWS'
ob_light.color = (0.0, 0.0, 0.0, 0.0)
ob_light.lineart.crease_threshold = 0.0
ob_camera.location = (-4.09, 7.717, 2.375)
ob_camera.rotation_euler = (1.326, 4.885e-05, 3.588)
ob_camera.lock_rotations_4d = False
ob_camera.empty_display_type = 'ARROWS'
ob_camera.color = (0.0, 0.0, 0.0, 0.0)
ob_camera.display_type = 'WIRE'
ob_camera.lineart.crease_threshold = 0.0
ob_circle.location = (0.0, 0.0, 0.0)
ob_circle.lineart.crease_threshold = 0.0
ob_plane.location = (0.003821, 6.16e-09, -0.1)
ob_plane.scale = (3.28, 3.28, 3.28)
ob_plane.lineart.crease_threshold = 0.0
ob_cube_002.location = (-0.08368, -1.701, -0.05563)
ob_cube_002.scale = (2.37, 1.187, 0.1)
ob_cube_002.lineart.crease_threshold = 0.0
ob_cube_003.location = (0.0, 0.0, 0.0)
ob_cube_003.scale = (1.0, 0.9924, 1.0)
ob_cube_003.lineart.crease_threshold = 0.0
ob_cube_004.location = (0.2868, -2.274, 0.5143)
ob_cube_004.scale = (0.7, 0.49, 1.0)
ob_cube_004.lineart.crease_threshold = 0.0
ob_cylinder_002.location = (-1.83, -2.579, 0.3562)
ob_cylinder_002.scale = (1.0, 1.0, -5.61)
ob_cylinder_002.lineart.crease_threshold = 0.0
ob_cylinder_003.location = (-1.775, -1.043, 0.3562)
ob_cylinder_003.scale = (1.0, 1.0, -5.61)
ob_cylinder_003.lineart.crease_threshold = 0.0
ob_cylinder_004.location = (-0.01019, -0.8702, 0.3562)
ob_cylinder_004.scale = (1.0, 1.0, -5.61)
ob_cylinder_004.lineart.crease_threshold = 0.0
ob_cylinder_005.location = (1.754, -0.8702, 0.3562)
ob_cylinder_005.scale = (1.0, 1.0, -5.61)
ob_cylinder_005.lineart.crease_threshold = 0.0
ob_cylinder_006.location = (0.9586, -0.8702, 0.3562)
ob_cylinder_006.scale = (1.0, 1.0, -5.61)
ob_cylinder_006.lineart.crease_threshold = 0.0
ob_cylinder_007.location = (-0.8268, -0.8564, 0.3562)
ob_cylinder_007.scale = (1.0, 1.0, -5.61)
ob_cylinder_007.lineart.crease_threshold = 0.0
ob_cube.location = (0.0, 2.0, 0.0)
ob_cube.scale = (1.0, 0.1, 0.1)
ob_cube.lineart.crease_threshold = 0.0
ob_cube_001.location = (0.0, 0.0, 0.0)
ob_cube_001.scale = (1.0, 0.1, 0.1)
ob_cube_001.lineart.crease_threshold = 0.0
ob_cylinder.location = (1.0, 1.0, 0.0)
ob_cylinder.lineart.crease_threshold = 0.0
ob_cylinder_001.location = (-0.9904, 1.0, 0.0)
ob_cylinder_001.rotation_euler = (-0.0, -3.134, -0.0)
ob_cylinder_001.lineart.crease_threshold = 0.0

# ---- collection membership
col_collection.objects.link(ob_light)
col_collection.objects.link(ob_camera)
col_collection.objects.link(ob_circle)
col_collection.objects.link(ob_plane)
col_collection.objects.link(ob_cube_002)
col_collection.objects.link(ob_cube_003)
col_collection.objects.link(ob_cube_004)
col_collection.objects.link(ob_cylinder_002)
col_collection.objects.link(ob_cylinder_003)
col_collection.objects.link(ob_cylinder_004)
col_collection.objects.link(ob_cylinder_005)
col_collection.objects.link(ob_cylinder_006)
col_collection.objects.link(ob_cylinder_007)
col_poolb.objects.link(ob_cube)
col_poolb.objects.link(ob_cube_001)
col_poolb.objects.link(ob_cylinder)
col_poolb.objects.link(ob_cylinder_001)

# ---- scene / render settings (as saved in the file)
scene.camera = ob_camera
scene.frame_start = 1; scene.frame_end = 250; scene.frame_set(1)
scene.render.engine = 'BLENDER_EEVEE_NEXT'
scene.cycles.use_denoising = False
scene.cycles.samples = 128
scene.cycles.sampling_pattern = 'TABULATED_SOBOL'
scene.cycles.use_adaptive_sampling = False
scene.cycles.use_light_tree = False
scene.view_settings.view_transform = 'Filmic'
bpy.context.view_layer.update()
